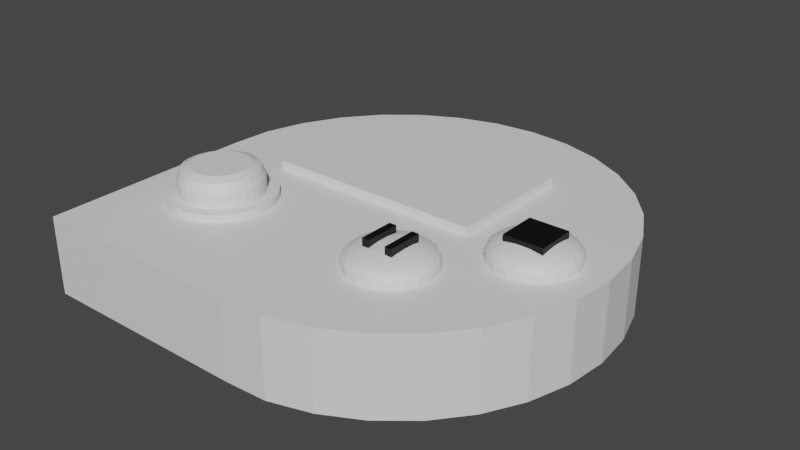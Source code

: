 # Source: timer.blend  (saved by Blender 3.2.14; exported with 4.5.12 LTS)
import bpy
from mathutils import Matrix  # noqa: F401  (used for matrix-valued properties, if any)

bpy.ops.wm.read_factory_settings(use_empty=True)
scene = bpy.context.scene
scene.name = 'Scene'

# ---- collections
col_collection = bpy.data.collections.new('Collection'); scene.collection.children.link(col_collection)

# ---- materials (node trees are filled in below, after node groups)
mat_main = bpy.data.materials.new('main')
mat_main.use_transparent_shadow = False
mat_accent = bpy.data.materials.new('accent')
mat_accent.use_transparent_shadow = False

# ---- material node trees
mat_main.use_nodes = True; mat_main.node_tree.nodes.clear()
_N = mat_main.node_tree.nodes; _L = mat_main.node_tree.links
n0 = _N.new('ShaderNodeBsdfPrincipled'); n0.name = 'Principled BSDF'; n0.location = (10, 300)
n0.distribution = 'GGX'
n0.subsurface_method = 'RANDOM_WALK_SKIN'
n0.inputs[3].default_value = 1.45
n0.inputs[27].default_value = (0.0, 0.0, 0.0, 1.0)
n0.inputs[28].default_value = 1.0
n1 = _N.new('ShaderNodeOutputMaterial'); n1.name = 'Material Output'; n1.location = (300, 300)
_L.new(n0.outputs[0], n1.inputs[0])
n1.is_active_output = True
mat_accent.use_nodes = True; mat_accent.node_tree.nodes.clear()
_N = mat_accent.node_tree.nodes; _L = mat_accent.node_tree.links
n0 = _N.new('ShaderNodeBsdfPrincipled'); n0.name = 'Principled BSDF'; n0.location = (10, 300)
n0.distribution = 'GGX'
n0.subsurface_method = 'RANDOM_WALK_SKIN'
n0.inputs[0].default_value = (0.0, 0.0, 0.0, 1.0)
n0.inputs[3].default_value = 1.45
n0.inputs[27].default_value = (0.0, 0.0, 0.0, 1.0)
n0.inputs[28].default_value = 1.0
n1 = _N.new('ShaderNodeOutputMaterial'); n1.name = 'Material Output'; n1.location = (300, 300)
_L.new(n0.outputs[0], n1.inputs[0])
n1.is_active_output = True

# ---- world
world_world = bpy.data.worlds.new('World'); scene.world = world_world
world_world.use_nodes = True; world_world.node_tree.nodes.clear()
_N = world_world.node_tree.nodes; _L = world_world.node_tree.links
n0 = _N.new('ShaderNodeOutputWorld'); n0.name = 'World Output'; n0.location = (300, 300)
n1 = _N.new('ShaderNodeBackground'); n1.name = 'Background'; n1.location = (10, 300)
n1.inputs[0].default_value = (0.05088, 0.05088, 0.05088, 1.0)
_L.new(n1.outputs[0], n0.inputs[0])
n0.is_active_output = True
world_world.color = (0.05088, 0.05088, 0.05088)
world_world.use_sun_shadow = False
world_world.sun_shadow_jitter_overblur = 0.0

# ---- meshes
me_cylinder = bpy.data.meshes.new('Cylinder')
me_cylinder.from_pydata([(0.0, 1.0, -0.1552), (0.0, 1.0, 0.2045), (0.1951, 0.9808, -0.1552), (0.1951, 0.9808, 0.2045), (0.3827, 0.9239, -0.1552), (0.3827, 0.9239, 0.2045), (0.5556, 0.8315, -0.1552), (0.5556, 0.8315, 0.2045), (0.7071, 0.7071, -0.1552), (0.7071, 0.7071, 0.2045), (0.8315, 0.5556, -0.1552), (0.8315, 0.5556, 0.2045), (0.9239, 0.3827, -0.1552), (0.9239, 0.3827, 0.2045), (0.9808, 0.1951, -0.1552), (0.9808, 0.1951, 0.2045), (1.0, -4.371e-08, -0.1552), (1.0, -4.371e-08, 0.2045), (0.9808, -0.1951, -0.1552), (0.9808, -0.1951, 0.2045), (0.9239, -0.3827, -0.1552), (0.9239, -0.3827, 0.2045), (0.8315, -0.5556, -0.1552), (0.8315, -0.5556, 0.2045), (0.7071, -0.7071, -0.1552), (0.7071, -0.7071, 0.2045), (0.5556, -0.8315, -0.1552), (0.5556, -0.8315, 0.2045), (0.3827, -0.9239, -0.1552), (0.3827, -0.9239, 0.2045), (0.1951, -0.9808, -0.1552), (0.1951, -0.9808, 0.2045), (-8.941e-08, -0.9904, -0.1552), (-8.941e-08, -0.9904, 0.2045), (-0.9941, -0.9904, -0.1552), (-0.9941, -0.9904, 0.2045), (-0.9941, 0.0, -0.1552), (-0.9941, 0.0, 0.2045), (-0.9808, 0.1951, -0.1552), (-0.9808, 0.1951, 0.2045), (-0.9239, 0.3827, -0.1552), (-0.9239, 0.3827, 0.2045), (-0.8315, 0.5556, -0.1552), (-0.8315, 0.5556, 0.2045), (-0.7071, 0.7071, -0.1552), (-0.7071, 0.7071, 0.2045), (-0.5556, 0.8315, -0.1552), (-0.5556, 0.8315, 0.2045), (-0.3827, 0.9239, -0.1552), (-0.3827, 0.9239, 0.2045), (-0.1951, 0.9808, -0.1552), (-0.1951, 0.9808, 0.2045), (0.6568, -0.007777, 0.2997), (0.579, -0.1209, 0.2773), (0.6143, -0.09527, 0.2912), (0.6568, -0.06435, 0.2997), (0.7439, -0.03606, 0.2997), (0.7965, -0.03606, 0.2912), (0.3656, -0.5822, 0.2622), (0.174, -0.5199, 0.2622), (0.174, -0.3184, 0.2622), (0.3656, -0.2562, 0.2622), (0.484, -0.4192, 0.2622), (0.3126, -0.4192, 0.302), (0.8401, -0.03606, 0.2773), (0.7404, -0.1734, 0.2773), (0.7269, -0.1319, 0.2912), (0.7106, -0.08183, 0.2997), (0.855, 0.009704, 0.2662), (0.8276, 0.05974, 0.2679), (0.7885, 0.1012, 0.2662), (0.7014, 0.1295, 0.2662), (0.6454, 0.119, 0.2679), (0.5938, 0.09456, 0.2662), (0.54, 0.02051, 0.2662), (0.5328, -0.03606, 0.2679), (0.54, -0.09263, 0.2662), (0.5938, -0.1667, 0.2662), (0.6454, -0.1911, 0.2679), (0.7014, -0.2016, 0.2662), (0.7885, -0.1734, 0.2662), (0.8276, -0.1319, 0.2679), (0.855, -0.08183, 0.2662), (0.7255, 0.147, 0.2481), (0.6958, 0.1555, 0.23), (0.8084, 0.119, 0.23), (0.7793, 0.1295, 0.2481), (0.5308, 0.04879, 0.2481), (0.5135, 0.02315, 0.23), (0.5831, 0.119, 0.23), (0.5641, 0.09456, 0.2481), (0.5641, -0.1667, 0.2481), (0.5831, -0.1911, 0.23), (0.5135, -0.09527, 0.23), (0.4959, -0.4475, 0.2481), (0.4949, -0.4784, 0.23), (0.5308, -0.1209, 0.2481), (0.7793, -0.2016, 0.2481), (0.4949, -0.36, 0.23), (0.4959, -0.3909, 0.2481), (0.3424, -0.6022, 0.2481), (0.3126, -0.6108, 0.23), (0.8084, -0.1911, 0.23), (0.6958, -0.2277, 0.23), (0.4253, -0.5742, 0.23), (0.3962, -0.5848, 0.2481), (0.1477, -0.504, 0.2481), (0.1304, -0.4784, 0.23), (0.7255, -0.2191, 0.2481), (0.8791, -0.007777, 0.2481), (0.2, -0.5742, 0.23), (0.181, -0.5498, 0.2481), (0.181, -0.2885, 0.2481), (0.2, -0.2642, 0.23), (0.878, 0.02315, 0.23), (0.878, -0.09527, 0.23), (0.1304, -0.36, 0.23), (0.1477, -0.3343, 0.2481), (0.3962, -0.2536, 0.2481), (0.4253, -0.2642, 0.23), (0.8791, -0.06435, 0.2481), (0.6958, -0.03606, 0.302), (0.3126, -0.2276, 0.23), (0.3424, -0.2361, 0.2481), (0.4719, -0.4649, 0.2662), (0.4445, -0.515, 0.2679), (0.4054, -0.5565, 0.2662), (0.3183, -0.5848, 0.2662), (0.2623, -0.5742, 0.2679), (0.2107, -0.5498, 0.2662), (0.1569, -0.4757, 0.2662), (0.1496, -0.4192, 0.2679), (0.1569, -0.3626, 0.2662), (0.2107, -0.2885, 0.2662), (0.2623, -0.2642, 0.2679), (0.3183, -0.2536, 0.2662), (0.4054, -0.2819, 0.2662), (0.4445, -0.3234, 0.2679), (0.4719, -0.3734, 0.2662), (0.3275, -0.4649, 0.2997), (0.3438, -0.515, 0.2912), (0.3573, -0.5565, 0.2773), (0.457, -0.4192, 0.2773), (0.4134, -0.4192, 0.2912), (0.3608, -0.4192, 0.2997), (0.2737, -0.4475, 0.2997), (0.2311, -0.4784, 0.2912), (0.1958, -0.504, 0.2773), (0.2737, -0.3909, 0.2997), (0.2311, -0.36, 0.2912), (0.1958, -0.3343, 0.2773), (0.3275, -0.3734, 0.2997), (0.3438, -0.3234, 0.2912), (0.3573, -0.2819, 0.2773), (0.382, -0.3688, 0.2944), (0.4349, -0.3688, 0.2821), (0.3983, -0.3184, 0.2821), (0.2862, -0.3377, 0.2944), (0.3025, -0.2873, 0.2821), (0.2433, -0.3065, 0.2821), (0.227, -0.4192, 0.2944), (0.1841, -0.388, 0.2821), (0.1841, -0.4503, 0.2821), (0.2862, -0.5007, 0.2944), (0.2433, -0.5318, 0.2821), (0.3025, -0.551, 0.2821), (0.382, -0.4695, 0.2944), (0.3983, -0.5199, 0.2821), (0.4349, -0.4695, 0.2821), (0.4778, -0.3377, 0.2499), (0.4677, -0.3065, 0.23), (0.4412, -0.2873, 0.2499), (0.2862, -0.2369, 0.2499), (0.2534, -0.2369, 0.23), (0.227, -0.2562, 0.2499), (0.1311, -0.388, 0.2499), (0.121, -0.4192, 0.23), (0.1311, -0.4503, 0.2499), (0.227, -0.5822, 0.2499), (0.2534, -0.6014, 0.23), (0.2862, -0.6014, 0.2499), (0.4412, -0.551, 0.2499), (0.4677, -0.5318, 0.23), (0.4778, -0.5007, 0.2499), (0.3719, -0.2369, 0.23), (0.8671, -0.03606, 0.2622), (0.7487, 0.1269, 0.2622), (0.1576, -0.3065, 0.23), (0.5571, 0.06467, 0.2622), (0.5571, -0.1368, 0.2622), (0.1576, -0.5318, 0.23), (0.7487, -0.1991, 0.2622), (0.5042, -0.4192, 0.1891), (0.3719, -0.6014, 0.23), (0.3719, -0.6014, 0.1891), (0.1576, -0.5318, 0.1891), (0.5042, -0.4192, 0.23), (0.1576, -0.3065, 0.1891), (0.3719, -0.2369, 0.1891), (0.4949, -0.4784, 0.1891), (0.4677, -0.5318, 0.1891), (0.4253, -0.5742, 0.1891), (0.3126, -0.6108, 0.1891), (0.2534, -0.6014, 0.1891), (0.2, -0.5742, 0.1891), (0.1304, -0.4784, 0.1891), (0.121, -0.4192, 0.1891), (0.1304, -0.36, 0.1891), (0.2, -0.2642, 0.1891), (0.2534, -0.2369, 0.1891), (0.3126, -0.2276, 0.1891), (0.4253, -0.2642, 0.1891), (0.4677, -0.3065, 0.1891), (0.4949, -0.36, 0.1891), (0.6143, 0.02315, 0.2912), (0.579, 0.04879, 0.2773), (0.7106, 0.009704, 0.2997), (0.7269, 0.05974, 0.2912), (0.7404, 0.1012, 0.2773), (0.7651, 0.0143, 0.2944), (0.818, 0.0143, 0.2821), (0.7815, 0.06467, 0.2821), (0.6693, 0.04543, 0.2944), (0.6856, 0.0958, 0.2821), (0.6264, 0.07656, 0.2821), (0.6101, -0.03606, 0.2944), (0.5672, -0.004934, 0.2821), (0.5672, -0.06719, 0.2821), (0.6693, -0.1176, 0.2944), (0.6264, -0.1487, 0.2821), (0.6856, -0.1679, 0.2821), (0.7651, -0.08643, 0.2944), (0.7815, -0.1368, 0.2821), (0.818, -0.08643, 0.2821), (0.8609, 0.04543, 0.2499), (0.8508, 0.07656, 0.23), (0.8243, 0.0958, 0.2499), (0.6693, 0.1462, 0.2499), (0.6366, 0.1462, 0.23), (0.6101, 0.1269, 0.2499), (0.5143, -0.004934, 0.2499), (0.5042, -0.03606, 0.23), (0.5143, -0.06719, 0.2499), (0.6101, -0.1991, 0.2499), (0.6366, -0.2183, 0.23), (0.6693, -0.2183, 0.2499), (0.8243, -0.1679, 0.2499), (0.8508, -0.1487, 0.23), (0.8609, -0.1176, 0.2499), (0.755, 0.1462, 0.23), (0.5407, 0.07656, 0.23), (0.5407, -0.1487, 0.23), (0.8874, -0.03606, 0.1891), (0.755, -0.2183, 0.23), (0.755, -0.2183, 0.1891), (0.5407, -0.1487, 0.1891), (0.8874, -0.03606, 0.23), (0.5407, 0.07656, 0.1891), (0.755, 0.1462, 0.1891), (0.878, -0.09527, 0.1891), (0.8508, -0.1487, 0.1891), (0.8084, -0.1911, 0.1891), (0.6958, -0.2277, 0.1891), (0.6366, -0.2183, 0.1891), (0.5831, -0.1911, 0.1891), (0.5135, -0.09527, 0.1891), (0.5042, -0.03606, 0.1891), (0.5135, 0.02315, 0.1891), (0.5831, 0.119, 0.1891), (0.6366, 0.1462, 0.1891), (0.6958, 0.1555, 0.1891), (0.8084, 0.119, 0.1891), (0.8508, 0.07656, 0.1891), (0.878, 0.02315, 0.1891), (-0.6048, -0.1847, 0.05142), (-0.6048, -0.237, 0.2385), (-0.5582, -0.1893, 0.05142), (-0.5684, -0.2406, 0.2385), (-0.5133, -0.2029, 0.05142), (-0.5334, -0.2512, 0.2385), (-0.472, -0.225, 0.05142), (-0.5011, -0.2685, 0.2385), (-0.4357, -0.2547, 0.05142), (-0.4727, -0.2917, 0.2385), (-0.406, -0.291, 0.05142), (-0.4495, -0.32, 0.2385), (-0.3839, -0.3323, 0.05142), (-0.4323, -0.3523, 0.2385), (-0.3703, -0.3772, 0.05142), (-0.4216, -0.3874, 0.2385), (-0.3657, -0.4238, 0.05142), (-0.418, -0.4238, 0.2385), (-0.3703, -0.4705, 0.05142), (-0.4216, -0.4603, 0.2385), (-0.3839, -0.5153, 0.05142), (-0.4323, -0.4953, 0.2385), (-0.406, -0.5567, 0.05142), (-0.4495, -0.5276, 0.2385), (-0.4357, -0.5929, 0.05142), (-0.4727, -0.5559, 0.2385), (-0.472, -0.6227, 0.05142), (-0.5011, -0.5792, 0.2385), (-0.5133, -0.6448, 0.05142), (-0.5334, -0.5964, 0.2385), (-0.5582, -0.6584, 0.05142), (-0.5684, -0.6071, 0.2385), (-0.6048, -0.663, 0.05142), (-0.6048, -0.6106, 0.2385), (-0.6515, -0.6584, 0.05142), (-0.6413, -0.6071, 0.2385), (-0.6964, -0.6448, 0.05142), (-0.6763, -0.5964, 0.2385), (-0.7377, -0.6227, 0.05142), (-0.7086, -0.5792, 0.2385), (-0.7739, -0.5929, 0.05142), (-0.7369, -0.5559, 0.2385), (-0.8037, -0.5567, 0.05142), (-0.7602, -0.5276, 0.2385), (-0.8258, -0.5153, 0.05142), (-0.7774, -0.4953, 0.2385), (-0.8394, -0.4705, 0.05142), (-0.7881, -0.4603, 0.2385), (-0.844, -0.4238, 0.05142), (-0.7917, -0.4238, 0.2385), (-0.8394, -0.3772, 0.05142), (-0.7881, -0.3874, 0.2385), (-0.8258, -0.3323, 0.05142), (-0.7774, -0.3523, 0.2385), (-0.8037, -0.291, 0.05142), (-0.7602, -0.32, 0.2385), (-0.7739, -0.2547, 0.05142), (-0.7369, -0.2917, 0.2385), (-0.7377, -0.225, 0.05142), (-0.7086, -0.2685, 0.2385), (-0.6964, -0.2029, 0.05142), (-0.6763, -0.2512, 0.2385), (-0.6515, -0.1893, 0.05142), (-0.6413, -0.2406, 0.2385), (-0.5582, -0.1893, 0.2385), (-0.6048, -0.1847, 0.2385), (-0.5133, -0.2029, 0.2385), (-0.472, -0.225, 0.2385), (-0.4357, -0.2547, 0.2385), (-0.406, -0.291, 0.2385), (-0.3839, -0.3323, 0.2385), (-0.3703, -0.3772, 0.2385), (-0.3657, -0.4238, 0.2385), (-0.3703, -0.4705, 0.2385), (-0.3839, -0.5153, 0.2385), (-0.406, -0.5567, 0.2385), (-0.4357, -0.5929, 0.2385), (-0.472, -0.6227, 0.2385), (-0.5133, -0.6448, 0.2385), (-0.5582, -0.6584, 0.2385), (-0.6048, -0.663, 0.2385), (-0.6515, -0.6584, 0.2385), (-0.6964, -0.6448, 0.2385), (-0.7377, -0.6227, 0.2385), (-0.7739, -0.5929, 0.2385), (-0.8037, -0.5567, 0.2385), (-0.8258, -0.5153, 0.2385), (-0.8394, -0.4705, 0.2385), (-0.844, -0.4238, 0.2385), (-0.8394, -0.3772, 0.2385), (-0.8258, -0.3323, 0.2385), (-0.8037, -0.291, 0.2385), (-0.7739, -0.2547, 0.2385), (-0.7377, -0.225, 0.2385), (-0.6964, -0.2029, 0.2385), (-0.6515, -0.1893, 0.2385), (-0.5794, -0.2962, 0.3596), (-0.5684, -0.2406, 0.3032), (-0.5716, -0.2569, 0.3431), (-0.6048, -0.237, 0.3032), (-0.6048, -0.2937, 0.3596), (-0.6048, -0.2536, 0.3431), (-0.555, -0.3036, 0.3596), (-0.5334, -0.2512, 0.3032), (-0.5397, -0.2666, 0.3431), (-0.5325, -0.3156, 0.3596), (-0.5011, -0.2685, 0.3032), (-0.5103, -0.2823, 0.3431), (-0.5128, -0.3318, 0.3596), (-0.4727, -0.2917, 0.3032), (-0.4845, -0.3035, 0.3431), (-0.4966, -0.3515, 0.3596), (-0.4495, -0.32, 0.3032), (-0.4633, -0.3293, 0.3431), (-0.4846, -0.374, 0.3596), (-0.4323, -0.3523, 0.3032), (-0.4476, -0.3587, 0.3431), (-0.4772, -0.3984, 0.3596), (-0.4216, -0.3874, 0.3032), (-0.4379, -0.3906, 0.3431), (-0.4747, -0.4238, 0.3596), (-0.418, -0.4238, 0.3032), (-0.4346, -0.4238, 0.3431), (-0.4772, -0.4492, 0.3596), (-0.4216, -0.4603, 0.3032), (-0.4379, -0.457, 0.3431), (-0.4846, -0.4737, 0.3596), (-0.4323, -0.4953, 0.3032), (-0.4476, -0.489, 0.3431), (-0.4966, -0.4962, 0.3596), (-0.4495, -0.5276, 0.3032), (-0.4633, -0.5184, 0.3431), (-0.5128, -0.5159, 0.3596), (-0.4727, -0.5559, 0.3032), (-0.4845, -0.5442, 0.3431), (-0.5325, -0.5321, 0.3596), (-0.5011, -0.5792, 0.3032), (-0.5103, -0.5654, 0.3431), (-0.555, -0.5441, 0.3596), (-0.5334, -0.5964, 0.3032), (-0.5397, -0.5811, 0.3431), (-0.5794, -0.5515, 0.3596), (-0.5684, -0.6071, 0.3032), (-0.5716, -0.5908, 0.3431), (-0.6048, -0.554, 0.3596), (-0.6048, -0.6106, 0.3032), (-0.6048, -0.5941, 0.3431), (-0.6302, -0.5515, 0.3596), (-0.6413, -0.6071, 0.3032), (-0.6381, -0.5908, 0.3431), (-0.6547, -0.5441, 0.3596), (-0.6763, -0.5964, 0.3032), (-0.67, -0.5811, 0.3431), (-0.6772, -0.5321, 0.3596), (-0.7086, -0.5792, 0.3032), (-0.6994, -0.5654, 0.3431), (-0.6969, -0.5159, 0.3596), (-0.7369, -0.5559, 0.3032), (-0.7252, -0.5442, 0.3431), (-0.7131, -0.4962, 0.3596), (-0.7602, -0.5276, 0.3032), (-0.7464, -0.5184, 0.3431), (-0.7251, -0.4737, 0.3596), (-0.7774, -0.4953, 0.3032), (-0.7621, -0.489, 0.3431), (-0.7325, -0.4492, 0.3596), (-0.7881, -0.4603, 0.3032), (-0.7718, -0.457, 0.3431), (-0.735, -0.4238, 0.3596), (-0.7917, -0.4238, 0.3032), (-0.7751, -0.4238, 0.3431), (-0.7325, -0.3984, 0.3596), (-0.7881, -0.3874, 0.3032), (-0.7718, -0.3906, 0.3431), (-0.7251, -0.374, 0.3596), (-0.7774, -0.3523, 0.3032), (-0.7621, -0.3587, 0.3431), (-0.7131, -0.3515, 0.3596), (-0.7602, -0.32, 0.3032), (-0.7464, -0.3293, 0.3431), (-0.6969, -0.3318, 0.3596), (-0.7369, -0.2917, 0.3032), (-0.7252, -0.3035, 0.3431), (-0.6772, -0.3156, 0.3596), (-0.7086, -0.2685, 0.3032), (-0.6994, -0.2823, 0.3431), (-0.6547, -0.3036, 0.3596), (-0.6763, -0.2512, 0.3032), (-0.67, -0.2666, 0.3431), (-0.6302, -0.2962, 0.3596), (-0.6413, -0.2406, 0.3032), (-0.6381, -0.2569, 0.3431), (-0.6227, -0.05633, 0.1161), (-0.6227, -0.05633, 0.2418), (-0.6227, 0.5591, 0.1161), (-0.6227, 0.5591, 0.2418), (0.39, -0.05633, 0.1161), (0.39, -0.05633, 0.2418), (0.39, 0.5591, 0.1161), (0.39, 0.5591, 0.2418), (0.24, -0.4975, 0.2918), (0.24, -0.4975, 0.3259), (0.24, -0.34, 0.2918), (0.24, -0.34, 0.3259), (0.2724, -0.4975, 0.2918), (0.2724, -0.4975, 0.3259), (0.2724, -0.34, 0.2918), (0.2724, -0.34, 0.3259), (0.3489, -0.4975, 0.2918), (0.3489, -0.4975, 0.3259), (0.3489, -0.34, 0.2918), (0.3489, -0.34, 0.3259), (0.3813, -0.4975, 0.2918), (0.3813, -0.4975, 0.3259), (0.3813, -0.34, 0.2918), (0.3813, -0.34, 0.3259), (0.6073, -0.1245, 0.1357), (0.6073, -0.1245, 0.3139), (0.6073, 0.0537, 0.1357), (0.6073, 0.0537, 0.3139), (0.7855, -0.1245, 0.1357), (0.7855, -0.1245, 0.3139), (0.7855, 0.0537, 0.1357), (0.7855, 0.0537, 0.3139)], [], [(0, 1, 3, 2), (2, 3, 5, 4), (4, 5, 7, 6), (6, 7, 9, 8), (8, 9, 11, 10), (10, 11, 13, 12), (12, 13, 15, 14), (14, 15, 17, 16), (16, 17, 19, 18), (18, 19, 21, 20), (20, 21, 23, 22), (22, 23, 25, 24), (24, 25, 27, 26), (26, 27, 29, 28), (28, 29, 31, 30), (30, 31, 33, 32), (32, 33, 35, 34), (36, 37, 39, 38), (38, 39, 41, 40), (40, 41, 43, 42), (42, 43, 45, 44), (44, 45, 47, 46), (46, 47, 49, 48), (48, 49, 51, 50), (50, 51, 1, 0), (34, 35, 37, 36), (3, 1, 51, 49, 47, 45, 43, 41, 39, 37, 35, 33, 31, 29, 27, 25, 23, 21, 19, 17, 15, 13, 11, 9, 7, 5), (0, 2, 4, 6, 8, 10, 12, 14, 16, 18, 20, 22, 24, 26, 28, 30, 32, 34, 36, 38, 40, 42, 44, 46, 48, 50), (247, 115, 248), (246, 81, 80), (115, 120, 248), (248, 82, 81), (246, 248, 81), (97, 246, 80), (245, 108, 79), (244, 245, 243), (91, 77, 189), (240, 242, 75), (102, 246, 97), (103, 108, 245), (92, 244, 243), (96, 189, 76), (241, 242, 240), (58, 126, 141), (59, 129, 147), (60, 132, 150), (61, 135, 153), (62, 138, 142), (144, 151, 63), (143, 154, 144), (142, 155, 143), (144, 154, 151), (154, 152, 151), (143, 155, 154), (155, 156, 154), (154, 156, 152), (156, 153, 152), (142, 138, 155), (138, 137, 155), (155, 137, 156), (137, 136, 156), (156, 136, 153), (136, 61, 153), (151, 148, 63), (152, 157, 151), (153, 158, 152), (151, 157, 148), (157, 149, 148), (152, 158, 157), (158, 159, 157), (157, 159, 149), (159, 150, 149), (153, 135, 158), (135, 134, 158), (158, 134, 159), (134, 133, 159), (159, 133, 150), (133, 60, 150), (148, 145, 63), (149, 160, 148), (150, 161, 149), (148, 160, 145), (160, 146, 145), (149, 161, 160), (161, 162, 160), (160, 162, 146), (162, 147, 146), (150, 132, 161), (132, 131, 161), (161, 131, 162), (131, 130, 162), (162, 130, 147), (130, 59, 147), (145, 139, 63), (146, 163, 145), (147, 164, 146), (145, 163, 139), (163, 140, 139), (146, 164, 163), (164, 165, 163), (163, 165, 140), (165, 141, 140), (147, 129, 164), (129, 128, 164), (164, 128, 165), (128, 127, 165), (165, 127, 141), (127, 58, 141), (139, 144, 63), (140, 166, 139), (141, 167, 140), (139, 166, 144), (166, 143, 144), (140, 167, 166), (167, 168, 166), (166, 168, 143), (168, 142, 143), (141, 126, 167), (126, 125, 167), (167, 125, 168), (125, 124, 168), (168, 124, 142), (124, 62, 142), (99, 138, 62), (98, 169, 99), (70, 186, 218), (99, 169, 138), (169, 137, 138), (98, 170, 169), (170, 171, 169), (169, 171, 137), (171, 136, 137), (221, 70, 218), (189, 77, 53), (170, 119, 171), (119, 118, 171), (171, 118, 136), (118, 61, 136), (123, 135, 61), (122, 172, 123), (184, 119, 211, 198), (123, 172, 135), (172, 134, 135), (122, 173, 172), (173, 174, 172), (172, 174, 134), (174, 133, 134), (56, 216, 121), (57, 219, 56), (173, 113, 174), (113, 112, 174), (174, 112, 133), (112, 60, 133), (117, 132, 60), (116, 175, 117), (186, 71, 218), (117, 175, 132), (175, 131, 132), (116, 176, 175), (176, 177, 175), (175, 177, 131), (177, 130, 131), (57, 220, 219), (220, 221, 219), (176, 107, 177), (107, 106, 177), (177, 106, 130), (106, 59, 130), (111, 129, 59), (110, 178, 111), (56, 219, 216), (111, 178, 129), (178, 128, 129), (110, 179, 178), (179, 180, 178), (178, 180, 128), (180, 127, 128), (68, 69, 220), (220, 69, 221), (179, 101, 180), (101, 100, 180), (180, 100, 127), (100, 58, 127), (105, 126, 58), (104, 181, 105), (221, 218, 217), (105, 181, 126), (181, 125, 126), (104, 182, 181), (182, 183, 181), (181, 183, 125), (183, 124, 125), (217, 222, 216), (218, 223, 217), (182, 95, 183), (95, 94, 183), (183, 94, 124), (94, 62, 124), (118, 123, 61), (119, 184, 118), (188, 74, 215), (118, 184, 123), (184, 122, 123), (113, 173, 209, 208), (179, 110, 204, 203), (122, 184, 198, 210), (191, 80, 65), (222, 214, 52), (222, 224, 214), (223, 224, 222), (71, 72, 223), (218, 71, 223), (93, 96, 242), (112, 117, 60), (113, 187, 112), (64, 220, 57), (112, 187, 117), (187, 116, 117), (101, 179, 203, 202), (190, 107, 205, 195), (110, 190, 195, 204), (185, 68, 64), (72, 73, 224), (52, 55, 121), (73, 188, 215), (52, 225, 55), (215, 226, 214), (91, 243, 77), (106, 111, 59), (107, 190, 106), (219, 221, 217), (106, 190, 111), (190, 110, 111), (170, 98, 213, 212), (196, 95, 199, 192), (98, 196, 192, 213), (219, 217, 216), (227, 76, 53), (54, 228, 55), (55, 67, 121), (228, 66, 67), (55, 228, 67), (245, 79, 78), (100, 105, 58), (101, 193, 100), (69, 70, 221), (100, 193, 105), (193, 104, 105), (119, 170, 212, 211), (176, 116, 207, 206), (187, 113, 208, 197), (64, 68, 220), (109, 234, 68), (235, 236, 234), (114, 235, 234), (235, 85, 236), (236, 70, 69), (97, 80, 191), (94, 99, 62), (95, 196, 94), (216, 222, 52), (94, 196, 99), (196, 98, 99), (107, 176, 206, 205), (182, 104, 201, 200), (116, 187, 197, 207), (216, 52, 121), (233, 64, 57), (232, 81, 233), (80, 81, 232), (109, 68, 185), (82, 185, 64), (88, 241, 240), (242, 76, 75), (67, 231, 56), (232, 233, 231), (67, 56, 121), (224, 215, 214), (65, 232, 66), (193, 101, 202, 194), (217, 223, 222), (223, 72, 224), (66, 232, 231), (225, 227, 54), (226, 227, 225), (226, 75, 227), (74, 75, 226), (242, 96, 76), (92, 243, 91), (75, 76, 227), (227, 53, 54), (215, 74, 226), (214, 225, 52), (214, 226, 225), (95, 182, 200, 199), (224, 73, 215), (225, 54, 55), (229, 230, 228), (53, 77, 229), (230, 65, 66), (230, 79, 65), (78, 79, 230), (243, 78, 77), (243, 245, 78), (79, 191, 65), (77, 78, 229), (229, 78, 230), (53, 229, 54), (228, 230, 66), (104, 193, 194, 201), (76, 189, 53), (54, 229, 228), (239, 73, 72), (239, 90, 73), (89, 90, 239), (87, 240, 74), (88, 240, 87), (244, 103, 245), (241, 93, 242), (114, 234, 109), (81, 82, 233), (233, 82, 64), (231, 57, 56), (65, 80, 232), (213, 192, 199, 200, 201, 194, 202, 203, 204, 195, 205, 206, 207, 197, 208, 209, 210, 198, 211, 212), (66, 231, 67), (231, 233, 57), (86, 186, 70), (249, 85, 271, 258), (84, 237, 83), (84, 238, 237), (237, 72, 71), (247, 248, 246), (108, 191, 79), (240, 75, 74), (90, 188, 73), (87, 74, 188), (234, 236, 69), (238, 89, 239), (173, 122, 210, 209), (234, 69, 68), (85, 86, 236), (237, 239, 72), (238, 239, 237), (83, 71, 186), (83, 237, 71), (236, 86, 70), (102, 247, 246), (248, 120, 82), (120, 185, 82), (86, 83, 186), (85, 249, 86), (86, 249, 83), (249, 84, 83), (89, 238, 269, 268), (244, 92, 264, 263), (84, 249, 258, 270), (90, 87, 188), (89, 250, 90), (90, 250, 87), (250, 88, 87), (103, 244, 263, 262), (251, 93, 265, 255), (92, 251, 255, 264), (96, 91, 189), (93, 251, 96), (96, 251, 91), (251, 92, 91), (235, 114, 273, 272), (256, 115, 259, 252), (114, 256, 252, 273), (108, 97, 191), (103, 253, 108), (108, 253, 97), (253, 102, 97), (85, 235, 272, 271), (241, 88, 267, 266), (250, 89, 268, 257), (120, 109, 185), (115, 256, 120), (120, 256, 109), (256, 114, 109), (93, 241, 266, 265), (247, 102, 261, 260), (88, 250, 257, 267), (253, 103, 262, 254), (115, 247, 260, 259), (102, 253, 254, 261), (273, 252, 259, 260, 261, 254, 262, 263, 264, 255, 265, 266, 267, 257, 268, 269, 270, 258, 271, 272), (238, 84, 270, 269), (274, 339, 338, 276), (276, 338, 340, 278), (278, 340, 341, 280), (280, 341, 342, 282), (282, 342, 343, 284), (284, 343, 344, 286), (286, 344, 345, 288), (288, 345, 346, 290), (290, 346, 347, 292), (292, 347, 348, 294), (294, 348, 349, 296), (296, 349, 350, 298), (298, 350, 351, 300), (300, 351, 352, 302), (302, 352, 353, 304), (304, 353, 354, 306), (306, 354, 355, 308), (308, 355, 356, 310), (310, 356, 357, 312), (312, 357, 358, 314), (314, 358, 359, 316), (316, 359, 360, 318), (318, 360, 361, 320), (320, 361, 362, 322), (322, 362, 363, 324), (324, 363, 364, 326), (326, 364, 365, 328), (328, 365, 366, 330), (330, 366, 367, 332), (332, 367, 368, 334), (285, 283, 383, 386), (334, 368, 369, 336), (336, 369, 339, 274), (274, 276, 278, 280, 282, 284, 286, 288, 290, 292, 294, 296, 298, 300, 302, 304, 306, 308, 310, 312, 314, 316, 318, 320, 322, 324, 326, 328, 330, 332, 334, 336), (275, 277, 338, 339), (277, 279, 340, 338), (279, 281, 341, 340), (281, 283, 342, 341), (283, 285, 343, 342), (285, 287, 344, 343), (287, 289, 345, 344), (289, 291, 346, 345), (291, 293, 347, 346), (293, 295, 348, 347), (295, 297, 349, 348), (297, 299, 350, 349), (299, 301, 351, 350), (301, 303, 352, 351), (303, 305, 353, 352), (305, 307, 354, 353), (307, 309, 355, 354), (309, 311, 356, 355), (311, 313, 357, 356), (313, 315, 358, 357), (315, 317, 359, 358), (317, 319, 360, 359), (319, 321, 361, 360), (321, 323, 362, 361), (323, 325, 363, 362), (325, 327, 364, 363), (327, 329, 365, 364), (329, 331, 366, 365), (331, 333, 367, 366), (333, 335, 368, 367), (335, 337, 369, 368), (337, 275, 339, 369), (279, 277, 371, 377), (313, 311, 425, 428), (287, 285, 386, 389), (281, 279, 377, 380), (315, 313, 428, 431), (289, 287, 389, 392), (317, 315, 431, 434), (291, 289, 392, 395), (319, 317, 434, 437), (293, 291, 395, 398), (321, 319, 437, 440), (295, 293, 398, 401), (323, 321, 440, 443), (297, 295, 401, 404), (325, 323, 443, 446), (299, 297, 404, 407), (327, 325, 446, 449), (301, 299, 407, 410), (329, 327, 449, 452), (303, 301, 410, 413), (331, 329, 452, 455), (305, 303, 413, 416), (370, 374, 463, 460, 457, 454, 451, 448, 445, 442, 439, 436, 433, 430, 427, 424, 421, 418, 415, 412, 409, 406, 403, 400, 397, 394, 391, 388, 385, 382, 379, 376), (333, 331, 455, 458), (307, 305, 416, 419), (275, 337, 464, 373), (335, 333, 458, 461), (309, 307, 419, 422), (283, 281, 380, 383), (337, 335, 461, 464), (311, 309, 422, 425), (371, 373, 375, 372), (372, 375, 374, 370), (377, 371, 372, 378), (378, 372, 370, 376), (380, 377, 378, 381), (381, 378, 376, 379), (383, 380, 381, 384), (384, 381, 379, 382), (386, 383, 384, 387), (387, 384, 382, 385), (389, 386, 387, 390), (390, 387, 385, 388), (392, 389, 390, 393), (393, 390, 388, 391), (395, 392, 393, 396), (396, 393, 391, 394), (398, 395, 396, 399), (399, 396, 394, 397), (401, 398, 399, 402), (402, 399, 397, 400), (404, 401, 402, 405), (405, 402, 400, 403), (407, 404, 405, 408), (408, 405, 403, 406), (410, 407, 408, 411), (411, 408, 406, 409), (413, 410, 411, 414), (414, 411, 409, 412), (416, 413, 414, 417), (417, 414, 412, 415), (419, 416, 417, 420), (420, 417, 415, 418), (422, 419, 420, 423), (423, 420, 418, 421), (425, 422, 423, 426), (426, 423, 421, 424), (428, 425, 426, 429), (429, 426, 424, 427), (431, 428, 429, 432), (432, 429, 427, 430), (434, 431, 432, 435), (435, 432, 430, 433), (437, 434, 435, 438), (438, 435, 433, 436), (440, 437, 438, 441), (441, 438, 436, 439), (443, 440, 441, 444), (444, 441, 439, 442), (446, 443, 444, 447), (447, 444, 442, 445), (449, 446, 447, 450), (450, 447, 445, 448), (452, 449, 450, 453), (453, 450, 448, 451), (455, 452, 453, 456), (456, 453, 451, 454), (458, 455, 456, 459), (459, 456, 454, 457), (461, 458, 459, 462), (462, 459, 457, 460), (464, 461, 462, 465), (465, 462, 460, 463), (373, 464, 465, 375), (375, 465, 463, 374), (277, 275, 373, 371), (466, 467, 469, 468), (468, 469, 473, 472), (472, 473, 471, 470), (470, 471, 467, 466), (468, 472, 470, 466), (473, 469, 467, 471), (474, 475, 477, 476), (476, 477, 481, 480), (480, 481, 479, 478), (478, 479, 475, 474), (476, 480, 478, 474), (481, 477, 475, 479), (482, 483, 485, 484), (484, 485, 489, 488), (488, 489, 487, 486), (486, 487, 483, 482), (484, 488, 486, 482), (489, 485, 483, 487), (490, 491, 493, 492), (492, 493, 497, 496), (496, 497, 495, 494), (494, 495, 491, 490), (492, 496, 494, 490), (497, 493, 491, 495)])
me_cylinder.polygons.foreach_set('material_index', [0, 0, 0, 0, 0, 0, 0, 0, 0, 0, 0, 0, 0, 0, 0, 0, 0, 0, 0, 0, 0, 0, 0, 0, 0, 0, 0, 0, 0, 0, 0, 0, 0, 0, 0, 0, 0, 0, 0, 0, 0, 0, 0, 0, 0, 0, 0, 0, 0, 0, 0, 0, 0, 0, 0, 0, 0, 0, 0, 0, 0, 0, 0, 0, 0, 0, 0, 0, 0, 0, 0, 0, 0, 0, 0, 0, 0, 0, 0, 0, 0, 0, 0, 0, 0, 0, 0, 0, 0, 0, 0, 0, 0, 0, 0, 0, 0, 0, 0, 0, 0, 0, 0, 0, 0, 0, 0, 0, 0, 0, 0, 0, 0, 0, 0, 0, 0, 0, 0, 0, 0, 0, 0, 0, 0, 0, 0, 0, 0, 0, 0, 0, 0, 0, 0, 0, 0, 0, 0, 0, 0, 0, 0, 0, 0, 0, 0, 0, 0, 0, 0, 0, 0, 0, 0, 0, 0, 0, 0, 0, 0, 0, 0, 0, 0, 0, 0, 0, 0, 0, 0, 0, 0, 0, 0, 0, 0, 0, 0, 0, 0, 0, 0, 0, 0, 0, 0, 0, 0, 0, 0, 0, 0, 0, 0, 0, 0, 0, 0, 0, 0, 0, 0, 0, 0, 0, 0, 0, 0, 0, 0, 0, 0, 0, 0, 0, 0, 0, 0, 0, 0, 0, 0, 0, 0, 0, 0, 0, 0, 0, 0, 0, 0, 0, 0, 0, 0, 0, 0, 0, 0, 0, 0, 0, 0, 0, 0, 0, 0, 0, 0, 0, 0, 0, 0, 0, 0, 0, 0, 0, 0, 0, 0, 0, 0, 0, 0, 0, 0, 0, 0, 0, 0, 0, 0, 0, 0, 0, 0, 0, 0, 0, 0, 0, 0, 0, 0, 0, 0, 0, 0, 0, 0, 0, 0, 0, 0, 0, 0, 0, 0, 0, 0, 0, 0, 0, 0, 0, 0, 0, 0, 0, 0, 0, 0, 0, 0, 0, 0, 0, 0, 0, 0, 0, 0, 0, 0, 0, 0, 0, 0, 0, 0, 0, 0, 0, 0, 0, 0, 0, 0, 0, 0, 0, 0, 0, 0, 0, 0, 0, 0, 0, 0, 0, 0, 0, 0, 0, 0, 0, 0, 0, 0, 0, 0, 0, 0, 0, 0, 0, 0, 0, 0, 0, 0, 0, 0, 0, 0, 0, 0, 0, 0, 0, 0, 0, 0, 0, 0, 0, 0, 0, 0, 0, 0, 0, 0, 0, 0, 0, 0, 0, 0, 0, 0, 0, 0, 0, 0, 0, 0, 0, 0, 0, 0, 0, 0, 0, 0, 0, 0, 0, 0, 0, 0, 0, 0, 0, 0, 0, 0, 0, 0, 0, 0, 0, 0, 0, 0, 0, 0, 0, 0, 0, 0, 0, 0, 0, 0, 0, 0, 0, 0, 0, 0, 0, 0, 0, 0, 0, 0, 0, 0, 0, 0, 0, 0, 0, 0, 0, 0, 0, 0, 0, 0, 0, 0, 0, 0, 0, 0, 0, 0, 0, 0, 0, 0, 0, 0, 0, 0, 0, 0, 0, 0, 0, 0, 0, 0, 0, 0, 0, 0, 0, 0, 0, 0, 0, 0, 0, 0, 0, 0, 0, 0, 0, 0, 0, 0, 0, 0, 0, 0, 0, 0, 0, 0, 0, 0, 0, 0, 0, 0, 0, 0, 0, 0, 0, 0, 0, 0, 0, 0, 0, 0, 0, 0, 0, 0, 0, 0, 0, 0, 0, 0, 0, 0, 0, 1, 1, 1, 1, 1, 1, 1, 1, 1, 1, 1, 1, 1, 1, 1, 1, 1, 1])
_uv = me_cylinder.uv_layers.new(name='UVMap')
_uv.uv.foreach_set('vector', [1.0, 0.5, 1.0, 1.0, 0.9688, 1.0, 0.9688, 0.5, 0.9688, 0.5, 0.9688, 1.0, 0.9375, 1.0, 0.9375, 0.5, 0.9375, 0.5, 0.9375, 1.0, 0.9062, 1.0, 0.9062, 0.5, 0.9062, 0.5, 0.9062, 1.0, 0.875, 1.0, 0.875, 0.5, 0.875, 0.5, 0.875, 1.0, 0.8438, 1.0, 0.8438, 0.5, 0.8438, 0.5, 0.8438, 1.0, 0.8125, 1.0, 0.8125, 0.5, 0.8125, 0.5, 0.8125, 1.0, 0.7812, 1.0, 0.7812, 0.5, 0.7812, 0.5, 0.7812, 1.0, 0.75, 1.0, 0.75, 0.5, 0.75, 0.5, 0.75, 1.0, 0.7188, 1.0, 0.7188, 0.5, 0.7188, 0.5, 0.7188, 1.0, 0.6875, 1.0, 0.6875, 0.5, 0.6875, 0.5, 0.6875, 1.0, 0.6562, 1.0, 0.6562, 0.5, 0.6562, 0.5, 0.6562, 1.0, 0.625, 1.0, 0.625, 0.5, 0.625, 0.5, 0.625, 1.0, 0.5938, 1.0, 0.5938, 0.5, 0.5938, 0.5, 0.5938, 1.0, 0.5625, 1.0, 0.5625, 0.5, 0.5625, 0.5, 0.5625, 1.0, 0.5312, 1.0, 0.5312, 0.5, 0.5312, 0.5, 0.5312, 1.0, 0.5, 1.0, 0.5, 0.5, 0.5, 0.5, 0.5, 1.0, 0.4688, 1.0, 0.4688, 0.5, 0.25, 0.5, 0.25, 1.0, 0.2188, 1.0, 0.2188, 0.5, 0.2188, 0.5, 0.2188, 1.0, 0.1875, 1.0, 0.1875, 0.5, 0.1875, 0.5, 0.1875, 1.0, 0.1562, 1.0, 0.1562, 0.5, 0.1562, 0.5, 0.1562, 1.0, 0.125, 1.0, 0.125, 0.5, 0.125, 0.5, 0.125, 1.0, 0.09375, 1.0, 0.09375, 0.5, 0.09375, 0.5, 0.09375, 1.0, 0.0625, 1.0, 0.0625, 0.5, 0.0625, 0.5, 0.0625, 1.0, 0.03125, 1.0, 0.03125, 0.5, 0.03125, 0.5, 0.03125, 1.0, 0.0, 1.0, 0.0, 0.5, 0.4688, 0.5, 0.4688, 1.0, 0.25, 1.0, 0.25, 0.5, 0.9688, 1.0, 0.0, 1.0, 0.03125, 1.0, 0.0625, 1.0, 0.09375, 1.0, 0.125, 1.0, 0.1562, 1.0, 0.1875, 1.0, 0.2188, 1.0, 0.25, 1.0, 0.4688, 1.0, 0.5, 1.0, 0.5312, 1.0, 0.5625, 1.0, 0.5938, 1.0, 0.625, 1.0, 0.6562, 1.0, 0.6875, 1.0, 0.7188, 1.0, 0.75, 1.0, 0.7812, 1.0, 0.8125, 1.0, 0.8438, 1.0, 0.875, 1.0, 0.9062, 1.0, 0.9375, 1.0, 0.0, 0.5, 0.9688, 0.5, 0.9375, 0.5, 0.9062, 0.5, 0.875, 0.5, 0.8438, 0.5, 0.8125, 0.5, 0.7812, 0.5, 0.75, 0.5, 0.7188, 0.5, 0.6875, 0.5, 0.6562, 0.5, 0.625, 0.5, 0.5938, 0.5, 0.5625, 0.5, 0.5312, 0.5, 0.5, 0.5, 0.4688, 0.5, 0.25, 0.5, 0.2188, 0.5, 0.1875, 0.5, 0.1562, 0.5, 0.125, 0.5, 0.09375, 0.5, 0.0625, 0.5, 0.03125, 0.5, 0.2727, 0.2362, 0.3182, 0.2362, 0.2955, 0.2756, 0.25, 0.2756, 0.2727, 0.3149, 0.2273, 0.3149, 0.3182, 0.2362, 0.3409, 0.2756, 0.2955, 0.2756, 0.2955, 0.2756, 0.3182, 0.3149, 0.2727, 0.3149, 0.25, 0.2756, 0.2955, 0.2756, 0.2727, 0.3149, 0.2045, 0.2756, 0.25, 0.2756, 0.2273, 0.3149, 0.1136, 0.2756, 0.1591, 0.2756, 0.1364, 0.3149, 0.09091, 0.2362, 0.1136, 0.2756, 0.06818, 0.2756, 0.02273, 0.2756, 0.04545, 0.3149, 0.0, 0.3149, 0.7955, 0.2756, 0.8409, 0.2756, 0.8182, 0.3149, 0.2273, 0.2362, 0.25, 0.2756, 0.2045, 0.2756, 0.1364, 0.2362, 0.1591, 0.2756, 0.1136, 0.2756, 0.04545, 0.2362, 0.09091, 0.2362, 0.06818, 0.2756, 0.8864, 0.2756, 0.9091, 0.3149, 0.8636, 0.3149, 0.8182, 0.2362, 0.8409, 0.2756, 0.7955, 0.2756, 0.1818, 0.3149, 0.2273, 0.3149, 0.2045, 0.3543, 0.0, 0.3149, 0.04545, 0.3149, 0.02273, 0.3543, 0.7273, 0.3149, 0.7727, 0.3149, 0.75, 0.3543, 0.5455, 0.3149, 0.5909, 0.3149, 0.5682, 0.3543, 0.3636, 0.3149, 0.4091, 0.3149, 0.3864, 0.3543, 0.4318, 0.433, 0.4773, 0.433, 0.4545, 0.4724, 0.4091, 0.3937, 0.4545, 0.3937, 0.4318, 0.433, 0.3864, 0.3543, 0.4318, 0.3543, 0.4091, 0.3937, 0.4318, 0.433, 0.4545, 0.3937, 0.4773, 0.433, 0.4545, 0.3937, 0.5, 0.3937, 0.4773, 0.433, 0.4091, 0.3937, 0.4318, 0.3543, 0.4545, 0.3937, 0.4318, 0.3543, 0.4773, 0.3543, 0.4545, 0.3937, 0.4545, 0.3937, 0.4773, 0.3543, 0.5, 0.3937, 0.4773, 0.3543, 0.5227, 0.3543, 0.5, 0.3937, 0.3864, 0.3543, 0.4091, 0.3149, 0.4318, 0.3543, 0.4091, 0.3149, 0.4545, 0.3149, 0.4318, 0.3543, 0.4318, 0.3543, 0.4545, 0.3149, 0.4773, 0.3543, 0.4545, 0.3149, 0.5, 0.3149, 0.4773, 0.3543, 0.4773, 0.3543, 0.5, 0.3149, 0.5227, 0.3543, 0.5, 0.3149, 0.5455, 0.3149, 0.5227, 0.3543, 0.6136, 0.433, 0.6591, 0.433, 0.6364, 0.4724, 0.5909, 0.3937, 0.6364, 0.3937, 0.6136, 0.433, 0.5682, 0.3543, 0.6136, 0.3543, 0.5909, 0.3937, 0.6136, 0.433, 0.6364, 0.3937, 0.6591, 0.433, 0.6364, 0.3937, 0.6818, 0.3937, 0.6591, 0.433, 0.5909, 0.3937, 0.6136, 0.3543, 0.6364, 0.3937, 0.6136, 0.3543, 0.6591, 0.3543, 0.6364, 0.3937, 0.6364, 0.3937, 0.6591, 0.3543, 0.6818, 0.3937, 0.6591, 0.3543, 0.7045, 0.3543, 0.6818, 0.3937, 0.5682, 0.3543, 0.5909, 0.3149, 0.6136, 0.3543, 0.5909, 0.3149, 0.6364, 0.3149, 0.6136, 0.3543, 0.6136, 0.3543, 0.6364, 0.3149, 0.6591, 0.3543, 0.6364, 0.3149, 0.6818, 0.3149, 0.6591, 0.3543, 0.6591, 0.3543, 0.6818, 0.3149, 0.7045, 0.3543, 0.6818, 0.3149, 0.7273, 0.3149, 0.7045, 0.3543, 0.7955, 0.433, 0.8409, 0.433, 0.8182, 0.4724, 0.7727, 0.3937, 0.8182, 0.3937, 0.7955, 0.433, 0.75, 0.3543, 0.7955, 0.3543, 0.7727, 0.3937, 0.7955, 0.433, 0.8182, 0.3937, 0.8409, 0.433, 0.8182, 0.3937, 0.8636, 0.3937, 0.8409, 0.433, 0.7727, 0.3937, 0.7955, 0.3543, 0.8182, 0.3937, 0.7955, 0.3543, 0.8409, 0.3543, 0.8182, 0.3937, 0.8182, 0.3937, 0.8409, 0.3543, 0.8636, 0.3937, 0.8409, 0.3543, 0.8864, 0.3543, 0.8636, 0.3937, 0.75, 0.3543, 0.7727, 0.3149, 0.7955, 0.3543, 0.7727, 0.3149, 0.8182, 0.3149, 0.7955, 0.3543, 0.7955, 0.3543, 0.8182, 0.3149, 0.8409, 0.3543, 0.8182, 0.3149, 0.8636, 0.3149, 0.8409, 0.3543, 0.8409, 0.3543, 0.8636, 0.3149, 0.8864, 0.3543, 0.8636, 0.3149, 0.9091, 0.3149, 0.8864, 0.3543, 0.06818, 0.433, 0.1136, 0.433, 0.09091, 0.4724, 0.04545, 0.3937, 0.09091, 0.3937, 0.06818, 0.433, 0.02273, 0.3543, 0.06818, 0.3543, 0.04545, 0.3937, 0.06818, 0.433, 0.09091, 0.3937, 0.1136, 0.433, 0.09091, 0.3937, 0.1364, 0.3937, 0.1136, 0.433, 0.04545, 0.3937, 0.06818, 0.3543, 0.09091, 0.3937, 0.06818, 0.3543, 0.1136, 0.3543, 0.09091, 0.3937, 0.09091, 0.3937, 0.1136, 0.3543, 0.1364, 0.3937, 0.1136, 0.3543, 0.1591, 0.3543, 0.1364, 0.3937, 0.02273, 0.3543, 0.04545, 0.3149, 0.06818, 0.3543, 0.04545, 0.3149, 0.09091, 0.3149, 0.06818, 0.3543, 0.06818, 0.3543, 0.09091, 0.3149, 0.1136, 0.3543, 0.09091, 0.3149, 0.1364, 0.3149, 0.1136, 0.3543, 0.1136, 0.3543, 0.1364, 0.3149, 0.1591, 0.3543, 0.1364, 0.3149, 0.1818, 0.3149, 0.1591, 0.3543, 0.25, 0.433, 0.2955, 0.433, 0.2727, 0.4724, 0.2273, 0.3937, 0.2727, 0.3937, 0.25, 0.433, 0.2045, 0.3543, 0.25, 0.3543, 0.2273, 0.3937, 0.25, 0.433, 0.2727, 0.3937, 0.2955, 0.433, 0.2727, 0.3937, 0.3182, 0.3937, 0.2955, 0.433, 0.2273, 0.3937, 0.25, 0.3543, 0.2727, 0.3937, 0.25, 0.3543, 0.2955, 0.3543, 0.2727, 0.3937, 0.2727, 0.3937, 0.2955, 0.3543, 0.3182, 0.3937, 0.2955, 0.3543, 0.3409, 0.3543, 0.3182, 0.3937, 0.2045, 0.3543, 0.2273, 0.3149, 0.25, 0.3543, 0.2273, 0.3149, 0.2727, 0.3149, 0.25, 0.3543, 0.25, 0.3543, 0.2727, 0.3149, 0.2955, 0.3543, 0.2727, 0.3149, 0.3182, 0.3149, 0.2955, 0.3543, 0.2955, 0.3543, 0.3182, 0.3149, 0.3409, 0.3543, 0.3182, 0.3149, 0.3636, 0.3149, 0.3409, 0.3543, 0.3864, 0.2756, 0.4091, 0.3149, 0.3636, 0.3149, 0.4091, 0.2362, 0.4318, 0.2756, 0.3864, 0.2756, 0.5, 0.3149, 0.5455, 0.3149, 0.5227, 0.3543, 0.3864, 0.2756, 0.4318, 0.2756, 0.4091, 0.3149, 0.4318, 0.2756, 0.4545, 0.3149, 0.4091, 0.3149, 0.4091, 0.2362, 0.4545, 0.2362, 0.4318, 0.2756, 0.4545, 0.2362, 0.4773, 0.2756, 0.4318, 0.2756, 0.4318, 0.2756, 0.4773, 0.2756, 0.4545, 0.3149, 0.4773, 0.2756, 0.5, 0.3149, 0.4545, 0.3149, 0.4773, 0.3543, 0.5, 0.3149, 0.5227, 0.3543, 0.0, 0.3149, 0.04545, 0.3149, 0.02273, 0.3543, 0.4545, 0.2362, 0.5, 0.2362, 0.4773, 0.2756, 0.5, 0.2362, 0.5227, 0.2756, 0.4773, 0.2756, 0.4773, 0.2756, 0.5227, 0.2756, 0.5, 0.3149, 0.5227, 0.2756, 0.5455, 0.3149, 0.5, 0.3149, 0.5682, 0.2756, 0.5909, 0.3149, 0.5455, 0.3149, 0.5909, 0.2362, 0.6136, 0.2756, 0.5682, 0.2756, 0.5455, 0.2362, 0.5, 0.2362, 0.5, 0.2362, 0.5455, 0.2362, 0.5682, 0.2756, 0.6136, 0.2756, 0.5909, 0.3149, 0.6136, 0.2756, 0.6364, 0.3149, 0.5909, 0.3149, 0.5909, 0.2362, 0.6364, 0.2362, 0.6136, 0.2756, 0.6364, 0.2362, 0.6591, 0.2756, 0.6136, 0.2756, 0.6136, 0.2756, 0.6591, 0.2756, 0.6364, 0.3149, 0.6591, 0.2756, 0.6818, 0.3149, 0.6364, 0.3149, 0.4318, 0.433, 0.4773, 0.433, 0.4545, 0.4724, 0.4091, 0.3937, 0.4545, 0.3937, 0.4318, 0.433, 0.6364, 0.2362, 0.6818, 0.2362, 0.6591, 0.2756, 0.6818, 0.2362, 0.7045, 0.2756, 0.6591, 0.2756, 0.6591, 0.2756, 0.7045, 0.2756, 0.6818, 0.3149, 0.7045, 0.2756, 0.7273, 0.3149, 0.6818, 0.3149, 0.75, 0.2756, 0.7727, 0.3149, 0.7273, 0.3149, 0.7727, 0.2362, 0.7955, 0.2756, 0.75, 0.2756, 0.5455, 0.3149, 0.5909, 0.3149, 0.5682, 0.3543, 0.75, 0.2756, 0.7955, 0.2756, 0.7727, 0.3149, 0.7955, 0.2756, 0.8182, 0.3149, 0.7727, 0.3149, 0.7727, 0.2362, 0.8182, 0.2362, 0.7955, 0.2756, 0.8182, 0.2362, 0.8409, 0.2756, 0.7955, 0.2756, 0.7955, 0.2756, 0.8409, 0.2756, 0.8182, 0.3149, 0.8409, 0.2756, 0.8636, 0.3149, 0.8182, 0.3149, 0.4091, 0.3937, 0.4318, 0.3543, 0.4545, 0.3937, 0.4318, 0.3543, 0.4773, 0.3543, 0.4545, 0.3937, 0.8182, 0.2362, 0.8636, 0.2362, 0.8409, 0.2756, 0.8636, 0.2362, 0.8864, 0.2756, 0.8409, 0.2756, 0.8409, 0.2756, 0.8864, 0.2756, 0.8636, 0.3149, 0.8864, 0.2756, 0.9091, 0.3149, 0.8636, 0.3149, 0.02273, 0.2756, 0.04545, 0.3149, 0.0, 0.3149, 0.04545, 0.2362, 0.06818, 0.2756, 0.02273, 0.2756, 0.4318, 0.433, 0.4545, 0.3937, 0.4773, 0.433, 0.02273, 0.2756, 0.06818, 0.2756, 0.04545, 0.3149, 0.06818, 0.2756, 0.09091, 0.3149, 0.04545, 0.3149, 0.04545, 0.2362, 0.09091, 0.2362, 0.06818, 0.2756, 0.09091, 0.2362, 0.1136, 0.2756, 0.06818, 0.2756, 0.06818, 0.2756, 0.1136, 0.2756, 0.09091, 0.3149, 0.1136, 0.2756, 0.1364, 0.3149, 0.09091, 0.3149, 0.4091, 0.3149, 0.4545, 0.3149, 0.4318, 0.3543, 0.4318, 0.3543, 0.4545, 0.3149, 0.4773, 0.3543, 0.09091, 0.2362, 0.1364, 0.2362, 0.1136, 0.2756, 0.1364, 0.2362, 0.1591, 0.2756, 0.1136, 0.2756, 0.1136, 0.2756, 0.1591, 0.2756, 0.1364, 0.3149, 0.1591, 0.2756, 0.1818, 0.3149, 0.1364, 0.3149, 0.2045, 0.2756, 0.2273, 0.3149, 0.1818, 0.3149, 0.2273, 0.2362, 0.25, 0.2756, 0.2045, 0.2756, 0.4773, 0.3543, 0.5227, 0.3543, 0.5, 0.3937, 0.2045, 0.2756, 0.25, 0.2756, 0.2273, 0.3149, 0.25, 0.2756, 0.2727, 0.3149, 0.2273, 0.3149, 0.2273, 0.2362, 0.2727, 0.2362, 0.25, 0.2756, 0.2727, 0.2362, 0.2955, 0.2756, 0.25, 0.2756, 0.25, 0.2756, 0.2955, 0.2756, 0.2727, 0.3149, 0.2955, 0.2756, 0.3182, 0.3149, 0.2727, 0.3149, 0.5909, 0.3937, 0.6364, 0.3937, 0.6136, 0.433, 0.5682, 0.3543, 0.6136, 0.3543, 0.5909, 0.3937, 0.2727, 0.2362, 0.3182, 0.2362, 0.2955, 0.2756, 0.3182, 0.2362, 0.3409, 0.2756, 0.2955, 0.2756, 0.2955, 0.2756, 0.3409, 0.2756, 0.3182, 0.3149, 0.3409, 0.2756, 0.3636, 0.3149, 0.3182, 0.3149, 0.5227, 0.2756, 0.5682, 0.2756, 0.5455, 0.3149, 0.5, 0.2362, 0.5455, 0.2362, 0.5227, 0.2756, 0.7273, 0.3149, 0.7727, 0.3149, 0.75, 0.3543, 0.5227, 0.2756, 0.5455, 0.2362, 0.5682, 0.2756, 0.5455, 0.2362, 0.5909, 0.2362, 0.5682, 0.2756, 0.6818, 0.2362, 0.6364, 0.2362, 0.6364, 0.2362, 0.6818, 0.2362, 0.09091, 0.2362, 0.04545, 0.2362, 0.04545, 0.2362, 0.09091, 0.2362, 0.5909, 0.2362, 0.5455, 0.2362, 0.5455, 0.2362, 0.5909, 0.2362, 0.1818, 0.3149, 0.2273, 0.3149, 0.2045, 0.3543, 0.6364, 0.3937, 0.6818, 0.3937, 0.6591, 0.433, 0.6364, 0.3937, 0.6591, 0.3543, 0.6818, 0.3937, 0.6136, 0.3543, 0.6591, 0.3543, 0.6364, 0.3937, 0.5909, 0.3149, 0.6364, 0.3149, 0.6136, 0.3543, 0.5682, 0.3543, 0.5909, 0.3149, 0.6136, 0.3543, 0.8636, 0.2362, 0.8864, 0.2756, 0.8409, 0.2756, 0.7045, 0.2756, 0.75, 0.2756, 0.7273, 0.3149, 0.6818, 0.2362, 0.7273, 0.2362, 0.7045, 0.2756, 0.3864, 0.3543, 0.4318, 0.3543, 0.4091, 0.3937, 0.7045, 0.2756, 0.7273, 0.2362, 0.75, 0.2756, 0.7273, 0.2362, 0.7727, 0.2362, 0.75, 0.2756, 0.1364, 0.2362, 0.09091, 0.2362, 0.09091, 0.2362, 0.1364, 0.2362, 0.9091, 0.2362, 0.8636, 0.2362, 0.8636, 0.2362, 0.9091, 0.2362, 0.9545, 0.2362, 0.9091, 0.2362, 0.9091, 0.2362, 0.9545, 0.2362, 0.3636, 0.3149, 0.4091, 0.3149, 0.3864, 0.3543, 0.6364, 0.3149, 0.6818, 0.3149, 0.6591, 0.3543, 0.7955, 0.433, 0.8409, 0.433, 0.8182, 0.4724, 0.6818, 0.3149, 0.7273, 0.3149, 0.7045, 0.3543, 0.7955, 0.433, 0.8182, 0.3937, 0.8409, 0.433, 0.75, 0.3543, 0.7955, 0.3543, 0.7727, 0.3937, 0.02273, 0.2756, 0.06818, 0.2756, 0.04545, 0.3149, 0.8864, 0.2756, 0.9318, 0.2756, 0.9091, 0.3149, 0.8636, 0.2362, 0.9091, 0.2362, 0.8864, 0.2756, 0.4545, 0.3937, 0.4773, 0.3543, 0.5, 0.3937, 0.8864, 0.2756, 0.9091, 0.2362, 0.9318, 0.2756, 0.9091, 0.2362, 0.9545, 0.2362, 0.9318, 0.2756, 0.4545, 0.2362, 0.4091, 0.2362, 0.4091, 0.2362, 0.4545, 0.2362, 0.3636, 0.2362, 0.3182, 0.2362, 0.3182, 0.2362, 0.3636, 0.2362, 0.4091, 0.2362, 0.3636, 0.2362, 0.3636, 0.2362, 0.4091, 0.2362, 0.4545, 0.3937, 0.5, 0.3937, 0.4773, 0.433, 0.8409, 0.3543, 0.8636, 0.3149, 0.8864, 0.3543, 0.04545, 0.3937, 0.09091, 0.3937, 0.06818, 0.433, 0.06818, 0.433, 0.1136, 0.433, 0.09091, 0.4724, 0.09091, 0.3937, 0.1364, 0.3937, 0.1136, 0.433, 0.06818, 0.433, 0.09091, 0.3937, 0.1136, 0.433, 0.1136, 0.2756, 0.1364, 0.3149, 0.09091, 0.3149, 0.1591, 0.2756, 0.2045, 0.2756, 0.1818, 0.3149, 0.1364, 0.2362, 0.1818, 0.2362, 0.1591, 0.2756, 0.4545, 0.3149, 0.5, 0.3149, 0.4773, 0.3543, 0.1591, 0.2756, 0.1818, 0.2362, 0.2045, 0.2756, 0.1818, 0.2362, 0.2273, 0.2362, 0.2045, 0.2756, 0.5, 0.2362, 0.4545, 0.2362, 0.4545, 0.2362, 0.5, 0.2362, 0.8182, 0.2362, 0.7727, 0.2362, 0.7727, 0.2362, 0.8182, 0.2362, 0.7273, 0.2362, 0.6818, 0.2362, 0.6818, 0.2362, 0.7273, 0.2362, 0.3864, 0.3543, 0.4091, 0.3149, 0.4318, 0.3543, 0.3864, 0.2756, 0.4318, 0.2756, 0.4091, 0.3149, 0.4545, 0.2362, 0.4773, 0.2756, 0.4318, 0.2756, 0.4091, 0.2362, 0.4545, 0.2362, 0.4318, 0.2756, 0.4545, 0.2362, 0.5, 0.2362, 0.4773, 0.2756, 0.4773, 0.2756, 0.5, 0.3149, 0.4545, 0.3149, 0.2045, 0.2756, 0.2273, 0.3149, 0.1818, 0.3149, 0.3409, 0.2756, 0.3864, 0.2756, 0.3636, 0.3149, 0.3182, 0.2362, 0.3636, 0.2362, 0.3409, 0.2756, 0.6136, 0.433, 0.6364, 0.3937, 0.6591, 0.433, 0.3409, 0.2756, 0.3636, 0.2362, 0.3864, 0.2756, 0.3636, 0.2362, 0.4091, 0.2362, 0.3864, 0.2756, 0.8636, 0.2362, 0.8182, 0.2362, 0.8182, 0.2362, 0.8636, 0.2362, 0.2727, 0.2362, 0.2273, 0.2362, 0.2273, 0.2362, 0.2727, 0.2362, 0.7727, 0.2362, 0.7273, 0.2362, 0.7273, 0.2362, 0.7727, 0.2362, 0.6136, 0.433, 0.6591, 0.433, 0.6364, 0.4724, 0.2955, 0.3543, 0.3409, 0.3543, 0.3182, 0.3937, 0.25, 0.3543, 0.2727, 0.3149, 0.2955, 0.3543, 0.2273, 0.3149, 0.2727, 0.3149, 0.25, 0.3543, 0.3864, 0.2756, 0.4091, 0.3149, 0.3636, 0.3149, 0.3182, 0.3149, 0.3636, 0.3149, 0.3409, 0.3543, 0.7727, 0.2362, 0.8182, 0.2362, 0.7955, 0.2756, 0.8409, 0.2756, 0.8636, 0.3149, 0.8182, 0.3149, 0.25, 0.433, 0.2727, 0.3937, 0.2955, 0.433, 0.25, 0.3543, 0.2955, 0.3543, 0.2727, 0.3937, 0.25, 0.433, 0.2955, 0.433, 0.2727, 0.4724, 0.6591, 0.3543, 0.7045, 0.3543, 0.6818, 0.3937, 0.2045, 0.3543, 0.25, 0.3543, 0.2273, 0.3937, 0.1818, 0.2362, 0.1364, 0.2362, 0.1364, 0.2362, 0.1818, 0.2362, 0.5909, 0.3937, 0.6136, 0.3543, 0.6364, 0.3937, 0.6136, 0.3543, 0.6364, 0.3149, 0.6591, 0.3543, 0.2273, 0.3937, 0.25, 0.3543, 0.2727, 0.3937, 0.8182, 0.3937, 0.8409, 0.3543, 0.8636, 0.3937, 0.7955, 0.3543, 0.8409, 0.3543, 0.8182, 0.3937, 0.7955, 0.3543, 0.8182, 0.3149, 0.8409, 0.3543, 0.7727, 0.3149, 0.8182, 0.3149, 0.7955, 0.3543, 0.8409, 0.2756, 0.8864, 0.2756, 0.8636, 0.3149, 0.04545, 0.2362, 0.06818, 0.2756, 0.02273, 0.2756, 0.8182, 0.3149, 0.8636, 0.3149, 0.8409, 0.3543, 0.8409, 0.3543, 0.8864, 0.3543, 0.8636, 0.3937, 0.75, 0.3543, 0.7727, 0.3149, 0.7955, 0.3543, 0.7727, 0.3937, 0.8182, 0.3937, 0.7955, 0.433, 0.7727, 0.3937, 0.7955, 0.3543, 0.8182, 0.3937, 0.3182, 0.2362, 0.2727, 0.2362, 0.2727, 0.2362, 0.3182, 0.2362, 0.6591, 0.3543, 0.6818, 0.3149, 0.7045, 0.3543, 0.8182, 0.3937, 0.8636, 0.3937, 0.8409, 0.433, 0.06818, 0.3543, 0.1136, 0.3543, 0.09091, 0.3937, 0.02273, 0.3543, 0.04545, 0.3149, 0.06818, 0.3543, 0.1136, 0.3543, 0.1591, 0.3543, 0.1364, 0.3937, 0.1136, 0.3543, 0.1364, 0.3149, 0.1591, 0.3543, 0.09091, 0.3149, 0.1364, 0.3149, 0.1136, 0.3543, 0.06818, 0.2756, 0.09091, 0.3149, 0.04545, 0.3149, 0.06818, 0.2756, 0.1136, 0.2756, 0.09091, 0.3149, 0.1364, 0.3149, 0.1818, 0.3149, 0.1591, 0.3543, 0.04545, 0.3149, 0.09091, 0.3149, 0.06818, 0.3543, 0.06818, 0.3543, 0.09091, 0.3149, 0.1136, 0.3543, 0.02273, 0.3543, 0.06818, 0.3543, 0.04545, 0.3937, 0.09091, 0.3937, 0.1136, 0.3543, 0.1364, 0.3937, 0.2273, 0.2362, 0.1818, 0.2362, 0.1818, 0.2362, 0.2273, 0.2362, 0.8636, 0.3149, 0.9091, 0.3149, 0.8864, 0.3543, 0.04545, 0.3937, 0.06818, 0.3543, 0.09091, 0.3937, 0.6591, 0.2756, 0.6818, 0.3149, 0.6364, 0.3149, 0.6591, 0.2756, 0.7045, 0.2756, 0.6818, 0.3149, 0.6818, 0.2362, 0.7045, 0.2756, 0.6591, 0.2756, 0.75, 0.2756, 0.7955, 0.2756, 0.7727, 0.3149, 0.7727, 0.2362, 0.7955, 0.2756, 0.75, 0.2756, 0.09091, 0.2362, 0.1364, 0.2362, 0.1136, 0.2756, 0.8182, 0.2362, 0.8636, 0.2362, 0.8409, 0.2756, 0.4091, 0.2362, 0.4318, 0.2756, 0.3864, 0.2756, 0.2727, 0.3149, 0.3182, 0.3149, 0.2955, 0.3543, 0.2955, 0.3543, 0.3182, 0.3149, 0.3409, 0.3543, 0.2727, 0.3937, 0.3182, 0.3937, 0.2955, 0.433, 0.2045, 0.3543, 0.2273, 0.3149, 0.25, 0.3543, 0.4091, 0.2362, 0.3636, 0.2362, 0.3182, 0.2362, 0.2727, 0.2362, 0.2273, 0.2362, 0.1818, 0.2362, 0.1364, 0.2362, 0.09091, 0.2362, 0.04545, 0.2362, 0.9091, 0.2362, 0.8636, 0.2362, 0.8182, 0.2362, 0.7727, 0.2362, 0.7273, 0.2362, 0.6818, 0.2362, 0.6364, 0.2362, 0.5909, 0.2362, 0.5455, 0.2362, 0.5, 0.2362, 0.4545, 0.2362, 0.2273, 0.3937, 0.2727, 0.3937, 0.25, 0.433, 0.2727, 0.3937, 0.2955, 0.3543, 0.3182, 0.3937, 0.5227, 0.2756, 0.5455, 0.3149, 0.5, 0.3149, 0.5455, 0.2362, 0.5, 0.2362, 0.5, 0.2362, 0.5455, 0.2362, 0.5909, 0.2362, 0.6136, 0.2756, 0.5682, 0.2756, 0.5909, 0.2362, 0.6364, 0.2362, 0.6136, 0.2756, 0.6136, 0.2756, 0.6364, 0.3149, 0.5909, 0.3149, 0.2727, 0.2362, 0.2955, 0.2756, 0.25, 0.2756, 0.1591, 0.2756, 0.1818, 0.3149, 0.1364, 0.3149, 0.7955, 0.2756, 0.8182, 0.3149, 0.7727, 0.3149, 0.7045, 0.2756, 0.7273, 0.3149, 0.6818, 0.3149, 0.75, 0.2756, 0.7727, 0.3149, 0.7273, 0.3149, 0.4318, 0.2756, 0.4773, 0.2756, 0.4545, 0.3149, 0.6364, 0.2362, 0.6818, 0.2362, 0.6591, 0.2756, 0.6364, 0.2362, 0.5909, 0.2362, 0.5909, 0.2362, 0.6364, 0.2362, 0.4318, 0.2756, 0.4545, 0.3149, 0.4091, 0.3149, 0.5, 0.2362, 0.5227, 0.2756, 0.4773, 0.2756, 0.6136, 0.2756, 0.6591, 0.2756, 0.6364, 0.3149, 0.6364, 0.2362, 0.6591, 0.2756, 0.6136, 0.2756, 0.5682, 0.2756, 0.5909, 0.3149, 0.5455, 0.3149, 0.5682, 0.2756, 0.6136, 0.2756, 0.5909, 0.3149, 0.4773, 0.2756, 0.5227, 0.2756, 0.5, 0.3149, 0.2273, 0.2362, 0.2727, 0.2362, 0.25, 0.2756, 0.2955, 0.2756, 0.3409, 0.2756, 0.3182, 0.3149, 0.3409, 0.2756, 0.3636, 0.3149, 0.3182, 0.3149, 0.5227, 0.2756, 0.5682, 0.2756, 0.5455, 0.3149, 0.5, 0.2362, 0.5455, 0.2362, 0.5227, 0.2756, 0.5227, 0.2756, 0.5455, 0.2362, 0.5682, 0.2756, 0.5455, 0.2362, 0.5909, 0.2362, 0.5682, 0.2756, 0.6818, 0.2362, 0.6364, 0.2362, 0.6364, 0.2362, 0.6818, 0.2362, 0.09091, 0.2362, 0.04545, 0.2362, 0.04545, 0.2362, 0.09091, 0.2362, 0.5909, 0.2362, 0.5455, 0.2362, 0.5455, 0.2362, 0.5909, 0.2362, 0.7045, 0.2756, 0.75, 0.2756, 0.7273, 0.3149, 0.6818, 0.2362, 0.7273, 0.2362, 0.7045, 0.2756, 0.7045, 0.2756, 0.7273, 0.2362, 0.75, 0.2756, 0.7273, 0.2362, 0.7727, 0.2362, 0.75, 0.2756, 0.1364, 0.2362, 0.09091, 0.2362, 0.09091, 0.2362, 0.1364, 0.2362, 0.9091, 0.2362, 0.8636, 0.2362, 0.8636, 0.2362, 0.9091, 0.2362, 0.9545, 0.2362, 0.9091, 0.2362, 0.9091, 0.2362, 0.9545, 0.2362, 0.8864, 0.2756, 0.9318, 0.2756, 0.9091, 0.3149, 0.8636, 0.2362, 0.9091, 0.2362, 0.8864, 0.2756, 0.8864, 0.2756, 0.9091, 0.2362, 0.9318, 0.2756, 0.9091, 0.2362, 0.9545, 0.2362, 0.9318, 0.2756, 0.4545, 0.2362, 0.4091, 0.2362, 0.4091, 0.2362, 0.4545, 0.2362, 0.3636, 0.2362, 0.3182, 0.2362, 0.3182, 0.2362, 0.3636, 0.2362, 0.4091, 0.2362, 0.3636, 0.2362, 0.3636, 0.2362, 0.4091, 0.2362, 0.1591, 0.2756, 0.2045, 0.2756, 0.1818, 0.3149, 0.1364, 0.2362, 0.1818, 0.2362, 0.1591, 0.2756, 0.1591, 0.2756, 0.1818, 0.2362, 0.2045, 0.2756, 0.1818, 0.2362, 0.2273, 0.2362, 0.2045, 0.2756, 0.5, 0.2362, 0.4545, 0.2362, 0.4545, 0.2362, 0.5, 0.2362, 0.8182, 0.2362, 0.7727, 0.2362, 0.7727, 0.2362, 0.8182, 0.2362, 0.7273, 0.2362, 0.6818, 0.2362, 0.6818, 0.2362, 0.7273, 0.2362, 0.3409, 0.2756, 0.3864, 0.2756, 0.3636, 0.3149, 0.3182, 0.2362, 0.3636, 0.2362, 0.3409, 0.2756, 0.3409, 0.2756, 0.3636, 0.2362, 0.3864, 0.2756, 0.3636, 0.2362, 0.4091, 0.2362, 0.3864, 0.2756, 0.8636, 0.2362, 0.8182, 0.2362, 0.8182, 0.2362, 0.8636, 0.2362, 0.2727, 0.2362, 0.2273, 0.2362, 0.2273, 0.2362, 0.2727, 0.2362, 0.7727, 0.2362, 0.7273, 0.2362, 0.7273, 0.2362, 0.7727, 0.2362, 0.1818, 0.2362, 0.1364, 0.2362, 0.1364, 0.2362, 0.1818, 0.2362, 0.3182, 0.2362, 0.2727, 0.2362, 0.2727, 0.2362, 0.3182, 0.2362, 0.2273, 0.2362, 0.1818, 0.2362, 0.1818, 0.2362, 0.2273, 0.2362, 0.4091, 0.2362, 0.3636, 0.2362, 0.3182, 0.2362, 0.2727, 0.2362, 0.2273, 0.2362, 0.1818, 0.2362, 0.1364, 0.2362, 0.09091, 0.2362, 0.04545, 0.2362, 0.9091, 0.2362, 0.8636, 0.2362, 0.8182, 0.2362, 0.7727, 0.2362, 0.7273, 0.2362, 0.6818, 0.2362, 0.6364, 0.2362, 0.5909, 0.2362, 0.5455, 0.2362, 0.5, 0.2362, 0.4545, 0.2362, 0.6364, 0.2362, 0.5909, 0.2362, 0.5909, 0.2362, 0.6364, 0.2362, 1.0, 0.5, 1.0, 1.0, 0.9688, 1.0, 0.9688, 0.5, 0.9688, 0.5, 0.9688, 1.0, 0.9375, 1.0, 0.9375, 0.5, 0.9375, 0.5, 0.9375, 1.0, 0.9062, 1.0, 0.9062, 0.5, 0.9062, 0.5, 0.9062, 1.0, 0.875, 1.0, 0.875, 0.5, 0.875, 0.5, 0.875, 1.0, 0.8438, 1.0, 0.8438, 0.5, 0.8438, 0.5, 0.8438, 1.0, 0.8125, 1.0, 0.8125, 0.5, 0.8125, 0.5, 0.8125, 1.0, 0.7812, 1.0, 0.7812, 0.5, 0.7812, 0.5, 0.7812, 1.0, 0.75, 1.0, 0.75, 0.5, 0.75, 0.5, 0.75, 1.0, 0.7188, 1.0, 0.7188, 0.5, 0.7188, 0.5, 0.7188, 1.0, 0.6875, 1.0, 0.6875, 0.5, 0.6875, 0.5, 0.6875, 1.0, 0.6562, 1.0, 0.6562, 0.5, 0.6562, 0.5, 0.6562, 1.0, 0.625, 1.0, 0.625, 0.5, 0.625, 0.5, 0.625, 1.0, 0.5938, 1.0, 0.5938, 0.5, 0.5938, 0.5, 0.5938, 1.0, 0.5625, 1.0, 0.5625, 0.5, 0.5625, 0.5, 0.5625, 1.0, 0.5312, 1.0, 0.5312, 0.5, 0.5312, 0.5, 0.5312, 1.0, 0.5, 1.0, 0.5, 0.5, 0.5, 0.5, 0.5, 1.0, 0.4688, 1.0, 0.4688, 0.5, 0.4688, 0.5, 0.4688, 1.0, 0.4375, 1.0, 0.4375, 0.5, 0.4375, 0.5, 0.4375, 1.0, 0.4062, 1.0, 0.4062, 0.5, 0.4062, 0.5, 0.4062, 1.0, 0.375, 1.0, 0.375, 0.5, 0.375, 0.5, 0.375, 1.0, 0.3438, 1.0, 0.3438, 0.5, 0.3438, 0.5, 0.3438, 1.0, 0.3125, 1.0, 0.3125, 0.5, 0.3125, 0.5, 0.3125, 1.0, 0.2812, 1.0, 0.2812, 0.5, 0.2812, 0.5, 0.2812, 1.0, 0.25, 1.0, 0.25, 0.5, 0.25, 0.5, 0.25, 1.0, 0.2188, 1.0, 0.2188, 0.5, 0.2188, 0.5, 0.2188, 1.0, 0.1875, 1.0, 0.1875, 0.5, 0.1875, 0.5, 0.1875, 1.0, 0.1562, 1.0, 0.1562, 0.5, 0.1562, 0.5, 0.1562, 1.0, 0.125, 1.0, 0.125, 0.5, 0.125, 0.5, 0.125, 1.0, 0.09375, 1.0, 0.09375, 0.5, 0.09375, 0.5, 0.09375, 1.0, 0.0625, 1.0, 0.0625, 0.5, 0.4059, 0.3542, 0.3826, 0.3826, 0.3826, 0.3826, 0.4059, 0.3542, 0.0625, 0.5, 0.0625, 1.0, 0.03125, 1.0, 0.03125, 0.5, 0.03125, 0.5, 0.03125, 1.0, 0.0, 1.0, 0.0, 0.5, 0.75, 0.49, 0.7968, 0.4854, 0.8418, 0.4717, 0.8833, 0.4496, 0.9197, 0.4197, 0.9496, 0.3833, 0.9717, 0.3418, 0.9854, 0.2968, 0.99, 0.25, 0.9854, 0.2032, 0.9717, 0.1582, 0.9496, 0.1167, 0.9197, 0.08029, 0.8833, 0.05045, 0.8418, 0.02827, 0.7968, 0.01461, 0.75, 0.01, 0.7032, 0.01461, 0.6582, 0.02827, 0.6167, 0.05045, 0.5803, 0.08029, 0.5504, 0.1167, 0.5283, 0.1582, 0.5146, 0.2032, 0.51, 0.25, 0.5146, 0.2968, 0.5283, 0.3418, 0.5504, 0.3833, 0.5803, 0.4197, 0.6167, 0.4496, 0.6582, 0.4717, 0.7032, 0.4854, 0.25, 0.4375, 0.2866, 0.4339, 0.2968, 0.4854, 0.25, 0.49, 0.2866, 0.4339, 0.3217, 0.4232, 0.3418, 0.4717, 0.2968, 0.4854, 0.3217, 0.4232, 0.3542, 0.4059, 0.3833, 0.4496, 0.3418, 0.4717, 0.3542, 0.4059, 0.3826, 0.3826, 0.4197, 0.4197, 0.3833, 0.4496, 0.3826, 0.3826, 0.4059, 0.3542, 0.4496, 0.3833, 0.4197, 0.4197, 0.4059, 0.3542, 0.4232, 0.3217, 0.4717, 0.3418, 0.4496, 0.3833, 0.4232, 0.3217, 0.4339, 0.2866, 0.4854, 0.2968, 0.4717, 0.3418, 0.4339, 0.2866, 0.4375, 0.25, 0.49, 0.25, 0.4854, 0.2968, 0.4375, 0.25, 0.4339, 0.2134, 0.4854, 0.2032, 0.49, 0.25, 0.4339, 0.2134, 0.4232, 0.1783, 0.4717, 0.1582, 0.4854, 0.2032, 0.4232, 0.1783, 0.4059, 0.1458, 0.4496, 0.1167, 0.4717, 0.1582, 0.4059, 0.1458, 0.3826, 0.1174, 0.4197, 0.08029, 0.4496, 0.1167, 0.3826, 0.1174, 0.3542, 0.09412, 0.3833, 0.05045, 0.4197, 0.08029, 0.3542, 0.09412, 0.3217, 0.07679, 0.3418, 0.02827, 0.3833, 0.05045, 0.3217, 0.07679, 0.2866, 0.06612, 0.2968, 0.01461, 0.3418, 0.02827, 0.2866, 0.06612, 0.25, 0.06252, 0.25, 0.01, 0.2968, 0.01461, 0.25, 0.06252, 0.2134, 0.06612, 0.2032, 0.01461, 0.25, 0.01, 0.2134, 0.06612, 0.1783, 0.07679, 0.1582, 0.02827, 0.2032, 0.01461, 0.1783, 0.07679, 0.1458, 0.09412, 0.1167, 0.05045, 0.1582, 0.02827, 0.1458, 0.09412, 0.1174, 0.1174, 0.08029, 0.08029, 0.1167, 0.05045, 0.1174, 0.1174, 0.09412, 0.1458, 0.05045, 0.1167, 0.08029, 0.08029, 0.09412, 0.1458, 0.07679, 0.1783, 0.02827, 0.1582, 0.05045, 0.1167, 0.07679, 0.1783, 0.06612, 0.2134, 0.01461, 0.2032, 0.02827, 0.1582, 0.06612, 0.2134, 0.06252, 0.25, 0.01, 0.25, 0.01461, 0.2032, 0.06252, 0.25, 0.06612, 0.2866, 0.01461, 0.2968, 0.01, 0.25, 0.06612, 0.2866, 0.07679, 0.3217, 0.02827, 0.3418, 0.01461, 0.2968, 0.07679, 0.3217, 0.09412, 0.3542, 0.05045, 0.3833, 0.02827, 0.3418, 0.09412, 0.3542, 0.1174, 0.3826, 0.08029, 0.4197, 0.05045, 0.3833, 0.1174, 0.3826, 0.1458, 0.4059, 0.1167, 0.4496, 0.08029, 0.4197, 0.1458, 0.4059, 0.1783, 0.4232, 0.1582, 0.4717, 0.1167, 0.4496, 0.1783, 0.4232, 0.2134, 0.4339, 0.2032, 0.4854, 0.1582, 0.4717, 0.2134, 0.4339, 0.25, 0.4375, 0.25, 0.49, 0.2032, 0.4854, 0.3217, 0.4232, 0.2866, 0.4339, 0.2866, 0.4339, 0.3217, 0.4232, 0.1458, 0.09412, 0.1783, 0.07679, 0.1783, 0.07679, 0.1458, 0.09412, 0.4232, 0.3217, 0.4059, 0.3542, 0.4059, 0.3542, 0.4232, 0.3217, 0.3542, 0.4059, 0.3217, 0.4232, 0.3217, 0.4232, 0.3542, 0.4059, 0.1174, 0.1174, 0.1458, 0.09412, 0.1458, 0.09412, 0.1174, 0.1174, 0.4339, 0.2866, 0.4232, 0.3217, 0.4232, 0.3217, 0.4339, 0.2866, 0.09412, 0.1458, 0.1174, 0.1174, 0.1174, 0.1174, 0.09412, 0.1458, 0.4375, 0.25, 0.4339, 0.2866, 0.4339, 0.2866, 0.4375, 0.25, 0.07679, 0.1783, 0.09412, 0.1458, 0.09412, 0.1458, 0.07679, 0.1783, 0.4339, 0.2134, 0.4375, 0.25, 0.4375, 0.25, 0.4339, 0.2134, 0.06612, 0.2134, 0.07679, 0.1783, 0.07679, 0.1783, 0.06612, 0.2134, 0.4232, 0.1783, 0.4339, 0.2134, 0.4339, 0.2134, 0.4232, 0.1783, 0.06252, 0.25, 0.06612, 0.2134, 0.06612, 0.2134, 0.06252, 0.25, 0.4059, 0.1458, 0.4232, 0.1783, 0.4232, 0.1783, 0.4059, 0.1458, 0.06612, 0.2866, 0.06252, 0.25, 0.06252, 0.25, 0.06612, 0.2866, 0.3826, 0.1174, 0.4059, 0.1458, 0.4059, 0.1458, 0.3826, 0.1174, 0.07679, 0.3217, 0.06612, 0.2866, 0.06612, 0.2866, 0.07679, 0.3217, 0.3542, 0.09412, 0.3826, 0.1174, 0.3826, 0.1174, 0.3542, 0.09412, 0.09412, 0.3542, 0.07679, 0.3217, 0.07679, 0.3217, 0.09412, 0.3542, 0.3217, 0.07679, 0.3542, 0.09412, 0.3542, 0.09412, 0.3217, 0.07679, 0.1174, 0.3826, 0.09412, 0.3542, 0.09412, 0.3542, 0.1174, 0.3826, 0.2866, 0.06612, 0.3217, 0.07679, 0.3217, 0.07679, 0.2866, 0.06612, 0.2755, 0.3781, 0.25, 0.3806, 0.2245, 0.3781, 0.2, 0.3707, 0.1774, 0.3586, 0.1576, 0.3424, 0.1414, 0.3226, 0.1293, 0.3, 0.1219, 0.2755, 0.1193, 0.25, 0.1219, 0.2245, 0.1293, 0.2, 0.1414, 0.1774, 0.1576, 0.1576, 0.1774, 0.1414, 0.2, 0.1293, 0.2245, 0.1219, 0.25, 0.1193, 0.2755, 0.1219, 0.3, 0.1293, 0.3226, 0.1414, 0.3424, 0.1576, 0.3586, 0.1774, 0.3707, 0.2, 0.3781, 0.2245, 0.3806, 0.25, 0.3781, 0.2755, 0.3707, 0.3, 0.3586, 0.3226, 0.3424, 0.3424, 0.3226, 0.3586, 0.3, 0.3707, 0.1458, 0.4059, 0.1174, 0.3826, 0.1174, 0.3826, 0.1458, 0.4059, 0.25, 0.06252, 0.2866, 0.06612, 0.2866, 0.06612, 0.25, 0.06252, 0.25, 0.4375, 0.2134, 0.4339, 0.2134, 0.4339, 0.25, 0.4375, 0.1783, 0.4232, 0.1458, 0.4059, 0.1458, 0.4059, 0.1783, 0.4232, 0.2134, 0.06612, 0.25, 0.06252, 0.25, 0.06252, 0.2134, 0.06612, 0.3826, 0.3826, 0.3542, 0.4059, 0.3542, 0.4059, 0.3826, 0.3826, 0.2134, 0.4339, 0.1783, 0.4232, 0.1783, 0.4232, 0.2134, 0.4339, 0.1783, 0.07679, 0.2134, 0.06612, 0.2134, 0.06612, 0.1783, 0.07679, 0.2866, 0.4339, 0.25, 0.4375, 0.25, 0.4373, 0.2865, 0.4337, 0.2865, 0.4337, 0.25, 0.4373, 0.25, 0.3806, 0.2755, 0.3781, 0.3217, 0.4232, 0.2866, 0.4339, 0.2865, 0.4337, 0.3217, 0.4231, 0.3217, 0.4231, 0.2865, 0.4337, 0.2755, 0.3781, 0.3, 0.3707, 0.3542, 0.4059, 0.3217, 0.4232, 0.3217, 0.4231, 0.3541, 0.4058, 0.3541, 0.4058, 0.3217, 0.4231, 0.3, 0.3707, 0.3226, 0.3586, 0.3826, 0.3826, 0.3542, 0.4059, 0.3541, 0.4058, 0.3825, 0.3825, 0.3825, 0.3825, 0.3541, 0.4058, 0.3226, 0.3586, 0.3424, 0.3424, 0.4059, 0.3542, 0.3826, 0.3826, 0.3825, 0.3825, 0.4058, 0.3541, 0.4058, 0.3541, 0.3825, 0.3825, 0.3424, 0.3424, 0.3586, 0.3226, 0.4232, 0.3217, 0.4059, 0.3542, 0.4058, 0.3541, 0.4231, 0.3217, 0.4231, 0.3217, 0.4058, 0.3541, 0.3586, 0.3226, 0.3707, 0.3, 0.4339, 0.2866, 0.4232, 0.3217, 0.4231, 0.3217, 0.4337, 0.2865, 0.4337, 0.2865, 0.4231, 0.3217, 0.3707, 0.3, 0.3781, 0.2755, 0.4375, 0.25, 0.4339, 0.2866, 0.4337, 0.2865, 0.4373, 0.25, 0.4373, 0.25, 0.4337, 0.2865, 0.3781, 0.2755, 0.3806, 0.25, 0.4339, 0.2134, 0.4375, 0.25, 0.4373, 0.25, 0.4337, 0.2135, 0.4337, 0.2135, 0.4373, 0.25, 0.3806, 0.25, 0.3781, 0.2245, 0.4232, 0.1783, 0.4339, 0.2134, 0.4337, 0.2135, 0.4231, 0.1783, 0.4231, 0.1783, 0.4337, 0.2135, 0.3781, 0.2245, 0.3707, 0.2, 0.4059, 0.1458, 0.4232, 0.1783, 0.4231, 0.1783, 0.4058, 0.1459, 0.4058, 0.1459, 0.4231, 0.1783, 0.3707, 0.2, 0.3586, 0.1774, 0.3826, 0.1174, 0.4059, 0.1458, 0.4058, 0.1459, 0.3825, 0.1175, 0.3825, 0.1175, 0.4058, 0.1459, 0.3586, 0.1774, 0.3424, 0.1576, 0.3542, 0.09412, 0.3826, 0.1174, 0.3825, 0.1175, 0.3541, 0.09425, 0.3541, 0.09425, 0.3825, 0.1175, 0.3424, 0.1576, 0.3226, 0.1414, 0.3217, 0.07679, 0.3542, 0.09412, 0.3541, 0.09425, 0.3217, 0.07694, 0.3217, 0.07694, 0.3541, 0.09425, 0.3226, 0.1414, 0.3, 0.1293, 0.2866, 0.06612, 0.3217, 0.07679, 0.3217, 0.07694, 0.2865, 0.06628, 0.2865, 0.06628, 0.3217, 0.07694, 0.3, 0.1293, 0.2755, 0.1219, 0.25, 0.06252, 0.2866, 0.06612, 0.2865, 0.06628, 0.25, 0.06268, 0.25, 0.06268, 0.2865, 0.06628, 0.2755, 0.1219, 0.25, 0.1193, 0.2134, 0.06612, 0.25, 0.06252, 0.25, 0.06268, 0.2135, 0.06628, 0.2135, 0.06628, 0.25, 0.06268, 0.25, 0.1193, 0.2245, 0.1219, 0.1783, 0.07679, 0.2134, 0.06612, 0.2135, 0.06628, 0.1783, 0.07694, 0.1783, 0.07694, 0.2135, 0.06628, 0.2245, 0.1219, 0.2, 0.1293, 0.1458, 0.09412, 0.1783, 0.07679, 0.1783, 0.07694, 0.1459, 0.09425, 0.1459, 0.09425, 0.1783, 0.07694, 0.2, 0.1293, 0.1774, 0.1414, 0.1174, 0.1174, 0.1458, 0.09412, 0.1459, 0.09425, 0.1175, 0.1175, 0.1175, 0.1175, 0.1459, 0.09425, 0.1774, 0.1414, 0.1576, 0.1576, 0.09412, 0.1458, 0.1174, 0.1174, 0.1175, 0.1175, 0.09425, 0.1459, 0.09425, 0.1459, 0.1175, 0.1175, 0.1576, 0.1576, 0.1414, 0.1774, 0.07679, 0.1783, 0.09412, 0.1458, 0.09425, 0.1459, 0.07694, 0.1783, 0.07694, 0.1783, 0.09425, 0.1459, 0.1414, 0.1774, 0.1293, 0.2, 0.06612, 0.2134, 0.07679, 0.1783, 0.07694, 0.1783, 0.06628, 0.2135, 0.06628, 0.2135, 0.07694, 0.1783, 0.1293, 0.2, 0.1219, 0.2245, 0.06252, 0.25, 0.06612, 0.2134, 0.06628, 0.2135, 0.06268, 0.25, 0.06268, 0.25, 0.06628, 0.2135, 0.1219, 0.2245, 0.1193, 0.25, 0.06612, 0.2866, 0.06252, 0.25, 0.06268, 0.25, 0.06628, 0.2865, 0.06628, 0.2865, 0.06268, 0.25, 0.1193, 0.25, 0.1219, 0.2755, 0.07679, 0.3217, 0.06612, 0.2866, 0.06628, 0.2865, 0.07694, 0.3217, 0.07694, 0.3217, 0.06628, 0.2865, 0.1219, 0.2755, 0.1293, 0.3, 0.09412, 0.3542, 0.07679, 0.3217, 0.07694, 0.3217, 0.09425, 0.3541, 0.09425, 0.3541, 0.07694, 0.3217, 0.1293, 0.3, 0.1414, 0.3226, 0.1174, 0.3826, 0.09412, 0.3542, 0.09425, 0.3541, 0.1175, 0.3825, 0.1175, 0.3825, 0.09425, 0.3541, 0.1414, 0.3226, 0.1576, 0.3424, 0.1458, 0.4059, 0.1174, 0.3826, 0.1175, 0.3825, 0.1459, 0.4058, 0.1459, 0.4058, 0.1175, 0.3825, 0.1576, 0.3424, 0.1774, 0.3586, 0.1783, 0.4232, 0.1458, 0.4059, 0.1459, 0.4058, 0.1783, 0.4231, 0.1783, 0.4231, 0.1459, 0.4058, 0.1774, 0.3586, 0.2, 0.3707, 0.2134, 0.4339, 0.1783, 0.4232, 0.1783, 0.4231, 0.2135, 0.4337, 0.2135, 0.4337, 0.1783, 0.4231, 0.2, 0.3707, 0.2245, 0.3781, 0.25, 0.4375, 0.2134, 0.4339, 0.2135, 0.4337, 0.25, 0.4373, 0.25, 0.4373, 0.2135, 0.4337, 0.2245, 0.3781, 0.25, 0.3806, 0.2866, 0.4339, 0.25, 0.4375, 0.25, 0.4375, 0.2866, 0.4339, 0.375, 0.0, 0.625, 0.0, 0.625, 0.25, 0.375, 0.25, 0.375, 0.25, 0.625, 0.25, 0.625, 0.5, 0.375, 0.5, 0.375, 0.5, 0.625, 0.5, 0.625, 0.75, 0.375, 0.75, 0.375, 0.75, 0.625, 0.75, 0.625, 1.0, 0.375, 1.0, 0.125, 0.5, 0.375, 0.5, 0.375, 0.75, 0.125, 0.75, 0.625, 0.5, 0.875, 0.5, 0.875, 0.75, 0.625, 0.75, 0.375, 0.0, 0.625, 0.0, 0.625, 0.25, 0.375, 0.25, 0.375, 0.25, 0.625, 0.25, 0.625, 0.5, 0.375, 0.5, 0.375, 0.5, 0.625, 0.5, 0.625, 0.75, 0.375, 0.75, 0.375, 0.75, 0.625, 0.75, 0.625, 1.0, 0.375, 1.0, 0.125, 0.5, 0.375, 0.5, 0.375, 0.75, 0.125, 0.75, 0.625, 0.5, 0.875, 0.5, 0.875, 0.75, 0.625, 0.75, 0.375, 0.0, 0.625, 0.0, 0.625, 0.25, 0.375, 0.25, 0.375, 0.25, 0.625, 0.25, 0.625, 0.5, 0.375, 0.5, 0.375, 0.5, 0.625, 0.5, 0.625, 0.75, 0.375, 0.75, 0.375, 0.75, 0.625, 0.75, 0.625, 1.0, 0.375, 1.0, 0.125, 0.5, 0.375, 0.5, 0.375, 0.75, 0.125, 0.75, 0.625, 0.5, 0.875, 0.5, 0.875, 0.75, 0.625, 0.75, 0.375, 0.0, 0.625, 0.0, 0.625, 0.25, 0.375, 0.25, 0.375, 0.25, 0.625, 0.25, 0.625, 0.5, 0.375, 0.5, 0.375, 0.5, 0.625, 0.5, 0.625, 0.75, 0.375, 0.75, 0.375, 0.75, 0.625, 0.75, 0.625, 1.0, 0.375, 1.0, 0.125, 0.5, 0.375, 0.5, 0.375, 0.75, 0.125, 0.75, 0.625, 0.5, 0.875, 0.5, 0.875, 0.75, 0.625, 0.75])
me_cylinder.materials.append(mat_main)
me_cylinder.materials.append(mat_accent)
me_cylinder.update()

# ---- objects
ob_cylinder = bpy.data.objects.new('Cylinder', me_cylinder)

# ---- transforms, parenting, visibility, modifiers, constraints
ob_cylinder.location = (0.0, 0.0, 0.0)

# ---- collection membership
col_collection.objects.link(ob_cylinder)

# ---- scene / render settings (as saved in the file)
scene.frame_start = 1; scene.frame_end = 250; scene.frame_set(1)
scene.render.engine = 'BLENDER_EEVEE_NEXT'
scene.render.fps = 30
scene.cycles.sampling_pattern = 'TABULATED_SOBOL'
scene.cycles.use_light_tree = False
scene.view_settings.view_transform = 'Filmic'
bpy.context.view_layer.update()

# ---- added for rendering (the .blend has no active camera and no usable light): camera, sun
cam_auto = bpy.data.cameras.new('AutoCamera')
cam_auto.lens = 50.0
cam_auto.sensor_width = 36.0
cam_auto.clip_end = 1000.0
ob_auto_camera = bpy.data.objects.new('AutoCamera', cam_auto)
scene.collection.objects.link(ob_auto_camera)
ob_auto_camera.location = (2.65289, -3.17511, 2.22211)
ob_auto_camera.rotation_euler = (1.09748, -7.21219e-08, 0.694738)
scene.camera = ob_auto_camera
light_auto_sun = bpy.data.lights.new('AutoSun', 'SUN')
light_auto_sun.energy = 3.0
light_auto_sun.angle = 0.0523599
ob_auto_sun = bpy.data.objects.new('AutoSun', light_auto_sun)
scene.collection.objects.link(ob_auto_sun)
ob_auto_sun.rotation_euler = (0.872665, 0.174533, 0.523599)
bpy.context.view_layer.update()
